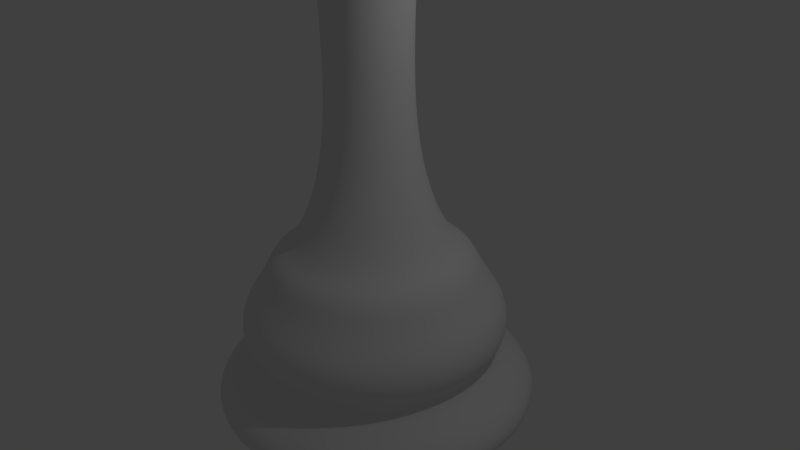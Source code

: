 # Source: bishop.blend  (saved by Blender 2.76.0; exported with 4.5.12 LTS)
import bpy
from mathutils import Matrix  # noqa: F401  (used for matrix-valued properties, if any)

bpy.ops.wm.read_factory_settings(use_empty=True)
scene = bpy.context.scene
scene.name = 'Scene'

# ---- collections
col_collection_1 = bpy.data.collections.new('Collection 1'); scene.collection.children.link(col_collection_1)

# ---- world
world_world = bpy.data.worlds.new('World'); scene.world = world_world
world_world.color = (0.05088, 0.05088, 0.05088)
world_world.use_sun_shadow = False
world_world.sun_shadow_jitter_overblur = 0.0
world_world.cycles.sampling_method = 'MANUAL'
world_world.cycles.sample_map_resolution = 256

# ---- cameras
cam_camera = bpy.data.cameras.new('Camera')
cam_camera.clip_end = 100.0
cam_camera.lens = 35.0
cam_camera.sensor_width = 32.0
cam_camera.sensor_height = 18.0
cam_camera.ortho_scale = 7.314
cam_camera.dof.focus_distance = 0.0
cam_camera.dof.aperture_fstop = 128.0

# ---- lights
light_lamp = bpy.data.lights.new('Lamp', 'POINT')
light_lamp.transmission_factor = 0.0
light_lamp.cutoff_distance = 30.0
light_lamp.energy = 100.0
light_lamp.shadow_buffer_clip_start = 1.001
light_lamp.shadow_soft_size = 0.1
light_lamp.shadow_maximum_resolution = 0.006
light_lamp.use_absolute_resolution = True
light_lamp.cycles.use_multiple_importance_sampling = False

# ---- meshes
me_sphere = bpy.data.meshes.new('Sphere')
me_sphere.from_pydata([(-0.6425, -0.2661, -0.02616), (-0.4918, -0.4918, -0.02616), (-0.2661, -0.6425, -0.02616), (-8.722e-07, -0.6955, -0.02616), (0.2661, -0.6425, -0.02616), (0.4918, -0.4918, -0.02616), (0.6425, -0.2661, -0.02616), (0.6955, -2.478e-07, -0.02616), (0.6425, 0.2661, -0.02616), (0.4918, 0.4918, -0.02616), (0.2661, 0.6425, -0.02616), (-4.208e-07, 0.6955, -0.02616), (-0.2661, 0.6425, -0.02616), (-0.4918, 0.4918, -0.02616), (-0.6425, 0.2661, -0.02616), (-0.6955, 2.7e-08, -0.02616), (-0.6276, 0.2599, -0.04115), (-0.4803, 0.4803, -0.04115), (-0.2599, 0.6276, -0.04115), (-4.247e-07, 0.6793, -0.04115), (0.2599, 0.6276, -0.04115), (0.4803, 0.4803, -0.04115), (0.6276, 0.2599, -0.04115), (0.6793, -2.41e-07, -0.04115), (0.6276, -0.2599, -0.04115), (0.4803, -0.4803, -0.04115), (0.2599, -0.6276, -0.04115), (-8.656e-07, -0.6793, -0.04115), (-0.2599, -0.6276, -0.04115), (-0.4803, -0.4803, -0.04115), (-0.6793, 2.74e-08, -0.04115), (-0.6276, -0.2599, -0.04115), (-0.6174, -0.2557, -0.05914), (-0.4726, -0.4725, -0.05914), (-0.2557, -0.6174, -0.05914), (-8.614e-07, -0.6683, -0.05914), (0.2557, -0.6174, -0.05914), (0.4725, -0.4725, -0.05914), (0.6174, -0.2557, -0.05914), (0.6683, -2.366e-07, -0.05914), (0.6174, 0.2557, -0.05914), (0.4725, 0.4725, -0.05914), (0.2557, 0.6174, -0.05914), (-4.277e-07, 0.6683, -0.05914), (-0.2557, 0.6174, -0.05914), (-0.4726, 0.4725, -0.05914), (-0.6174, 0.2557, -0.05914), (-0.6683, 2.747e-08, -0.05914), (-0.5322, 0.2205, -0.8427), (-0.4073, 0.4073, -0.8427), (-0.2205, 0.5322, -0.8427), (-3.684e-07, 0.5761, -0.8427), (0.2205, 0.5322, -0.8427), (0.4073, 0.4073, -0.8427), (0.5322, 0.2205, -0.8427), (0.5761, -2.004e-07, -0.8427), (0.5322, -0.2205, -0.8427), (0.4073, -0.4073, -0.8427), (0.2205, -0.5322, -0.8427), (-7.423e-07, -0.5761, -0.8427), (-0.2205, -0.5322, -0.8427), (-0.4073, -0.4073, -0.8427), (-0.5761, 2.726e-08, -0.8427), (-0.5322, -0.2205, -0.8427), (-0.5097, -0.2111, -1.596), (-0.3901, -0.3901, -1.596), (-0.2111, -0.5097, -1.596), (-7.086e-07, -0.5517, -1.596), (0.2111, -0.5097, -1.596), (0.3901, -0.3901, -1.596), (0.5097, -0.2111, -1.596), (0.5517, -1.911e-07, -1.596), (0.5097, 0.2111, -1.596), (0.3901, 0.3901, -1.596), (0.2111, 0.5097, -1.596), (-3.504e-07, 0.5517, -1.596), (-0.2111, 0.5097, -1.596), (-0.3901, 0.3901, -1.596), (-0.5097, 0.2111, -1.596), (-0.5517, 2.693e-08, -1.596), (-0.5517, 2.693e-08, -2.395), (-0.5097, 0.2111, -2.395), (-0.3901, 0.3901, -2.395), (-0.2111, 0.5097, -2.395), (-1.206e-07, 0.5517, -2.395), (0.2111, 0.5097, -2.395), (0.3901, 0.3901, -2.395), (0.5097, 0.2111, -2.395), (0.5517, -1.911e-07, -2.395), (0.5097, -0.2111, -2.395), (0.3901, -0.3901, -2.395), (0.2111, -0.5097, -2.395), (-4.788e-07, -0.5517, -2.395), (-0.2111, -0.5097, -2.395), (-0.3901, -0.3901, -2.395), (-0.5097, -0.2111, -2.395), (-0.6648, 2.883e-08, -3.287), (-0.6142, 0.2544, -3.287), (-0.4701, 0.4701, -3.287), (-0.2544, 0.6142, -3.287), (-1.233e-07, 0.6648, -3.287), (0.2544, 0.6142, -3.287), (0.4701, 0.4701, -3.287), (0.6142, 0.2544, -3.287), (0.6648, -2.339e-07, -3.287), (0.6142, -0.2544, -3.287), (0.4701, -0.4701, -3.287), (0.2544, -0.6142, -3.287), (-5.548e-07, -0.6648, -3.287), (-0.2544, -0.6142, -3.287), (-0.4701, -0.4701, -3.287), (-0.6142, -0.2544, -3.287), (-1.0, 1.893e-08, -4.136), (-0.9242, 0.3828, -4.136), (-0.7074, 0.7074, -4.136), (-0.3828, 0.9242, -4.136), (-1.953e-07, 1.0, -4.136), (0.3828, 0.9242, -4.136), (0.7074, 0.7074, -4.136), (0.9242, 0.3828, -4.136), (1.0, -3.764e-07, -4.136), (0.9242, -0.3828, -4.136), (0.7074, -0.7074, -4.136), (0.3828, -0.9242, -4.136), (-8.446e-07, -1.0, -4.136), (-0.3828, -0.9242, -4.136), (-0.7074, -0.7074, -4.136), (-0.9242, -0.3828, -4.136), (-1.336, 1.778e-08, -4.265), (-1.235, 0.5114, -4.265), (-0.9449, 0.9449, -4.265), (-0.5114, 1.235, -4.265), (-7.223e-08, 1.336, -4.265), (0.5114, 1.235, -4.265), (0.9449, 0.9449, -4.265), (1.235, 0.5114, -4.265), (1.336, -5.103e-07, -4.265), (1.235, -0.5114, -4.265), (0.9449, -0.9449, -4.265), (0.5114, -1.235, -4.265), (-9.396e-07, -1.336, -4.265), (-0.5114, -1.235, -4.265), (-0.9449, -0.9449, -4.265), (-1.235, -0.5114, -4.265), (-1.485, 1.437e-08, -4.652), (-1.372, 0.5683, -4.652), (-1.05, 1.05, -4.652), (-0.5683, 1.372, -4.652), (8.869e-08, 1.485, -4.652), (0.5683, 1.372, -4.652), (1.05, 1.05, -4.652), (1.372, 0.5683, -4.652), (1.485, -5.725e-07, -4.652), (1.372, -0.5683, -4.652), (1.05, -1.05, -4.652), (0.5683, -1.372, -4.652), (-8.752e-07, -1.485, -4.652), (-0.5683, -1.372, -4.652), (-1.05, -1.05, -4.652), (-1.372, -0.5683, -4.652), (-1.796, 2.482e-08, -5.038), (-1.659, 0.6873, -5.038), (-1.27, 1.27, -5.038), (-0.6873, 1.659, -5.038), (1.9e-07, 1.796, -5.038), (0.6873, 1.659, -5.038), (1.27, 1.27, -5.038), (1.659, 0.6873, -5.038), (1.796, -6.849e-07, -5.038), (1.659, -0.6873, -5.038), (1.27, -1.27, -5.038), (0.6873, -1.659, -5.038), (-9.757e-07, -1.796, -5.038), (-0.6873, -1.659, -5.038), (-1.27, -1.27, -5.038), (-1.659, -0.6873, -5.038), (-1.796, 2.482e-08, -5.415), (-1.659, 0.6873, -5.415), (-1.27, 1.27, -5.415), (-0.6873, 1.659, -5.415), (1.639e-07, 1.796, -5.415), (0.6873, 1.659, -5.415), (1.27, 1.27, -5.415), (1.659, 0.6873, -5.415), (1.796, -6.849e-07, -5.415), (1.659, -0.6873, -5.415), (1.27, -1.27, -5.415), (0.6873, -1.659, -5.415), (-1.002e-06, -1.796, -5.415), (-0.6873, -1.659, -5.415), (-1.27, -1.27, -5.415), (-1.659, -0.6873, -5.415), (-1.593, 2.13e-08, -5.586), (-1.472, 0.6096, -5.586), (-1.126, 1.126, -5.586), (-0.6096, 1.472, -5.586), (8.982e-08, 1.593, -5.586), (0.6096, 1.472, -5.586), (1.126, 1.126, -5.586), (1.472, 0.6096, -5.586), (1.593, -6.083e-07, -5.586), (1.472, -0.6096, -5.586), (1.126, -1.126, -5.586), (0.6096, -1.472, -5.586), (-9.442e-07, -1.593, -5.586), (-0.6096, -1.472, -5.586), (-1.126, -1.126, -5.586), (-1.472, -0.6096, -5.586), (-1.775, 2.544e-08, -5.791), (-1.64, 0.6794, -5.791), (-1.255, 1.255, -5.791), (-0.6794, 1.64, -5.791), (1.353e-07, 1.775, -5.791), (0.6794, 1.64, -5.791), (1.255, 1.255, -5.791), (1.64, 0.6794, -5.791), (1.775, -6.762e-07, -5.791), (1.64, -0.6794, -5.791), (1.255, -1.255, -5.791), (0.6794, -1.64, -5.791), (-1.017e-06, -1.775, -5.791), (-0.6794, -1.64, -5.791), (-1.255, -1.255, -5.791), (-1.64, -0.6794, -5.791), (-2.199, 3.775e-08, -6.102), (-2.032, 0.8417, -6.102), (-1.555, 1.555, -6.102), (-0.8417, 2.032, -6.102), (1.903e-07, 2.199, -6.102), (0.8417, 2.032, -6.102), (1.555, 1.555, -6.102), (2.032, 0.8417, -6.102), (2.199, -8.315e-07, -6.102), (2.032, -0.8417, -6.102), (1.555, -1.555, -6.102), (0.8417, -2.032, -6.102), (-1.237e-06, -2.199, -6.102), (-0.8417, -2.032, -6.102), (-1.555, -1.555, -6.102), (-2.032, -0.8417, -6.102), (-1.85, 8.548e-08, -6.403), (-1.71, 0.7081, -6.403), (-1.308, 1.308, -6.403), (-0.7081, 1.71, -6.403), (1.572e-07, 1.85, -6.403), (0.7081, 1.71, -6.403), (1.308, 1.308, -6.403), (1.71, 0.7081, -6.403), (1.85, -7.281e-07, -6.403), (1.71, -0.7081, -6.403), (1.308, -1.308, -6.403), (0.7081, -1.71, -6.403), (-1.021e-06, -1.85, -6.403), (-0.7081, -1.71, -6.403), (-1.308, -1.308, -6.403), (-1.71, -0.7081, -6.403), (-2.199, 3.775e-08, -6.403), (-2.032, 0.8417, -6.403), (-1.555, 1.555, -6.403), (-0.8417, 2.032, -6.403), (1.493e-07, 2.199, -6.403), (0.8417, 2.032, -6.403), (1.555, 1.555, -6.403), (2.032, 0.8417, -6.403), (2.199, -8.315e-07, -6.403), (2.032, -0.8417, -6.403), (1.555, -1.555, -6.403), (0.8417, -2.032, -6.403), (-1.278e-06, -2.199, -6.403), (-0.8417, -2.032, -6.403), (-1.555, -1.555, -6.403), (-2.032, -0.8417, -6.403), (-0.6675, -0.2765, -0.005162), (-0.7226, 2.667e-08, -0.005162), (-0.5109, -0.5109, -0.005162), (-0.2765, -0.6675, -0.005162), (-8.827e-07, -0.7225, -0.005162), (0.2765, -0.6675, -0.005162), (0.5109, -0.5109, -0.005162), (0.6675, -0.2765, -0.005162), (0.7225, -2.589e-07, -0.005162), (0.6675, 0.2765, -0.005162), (0.5109, 0.5109, -0.005162), (0.2765, 0.6675, -0.005162), (-4.137e-07, 0.7225, -0.005162), (-0.2765, 0.6675, -0.005162), (-0.5109, 0.5109, -0.005162), (-0.6675, 0.2765, -0.005162), (-0.7255, -0.3005, 0.01583), (-0.7853, 2.64e-08, 0.01583), (-0.5553, -0.5553, 0.01583), (-0.3005, -0.7255, 0.01583), (-9.073e-07, -0.7853, 0.01583), (0.3005, -0.7255, 0.01583), (0.5553, -0.5553, 0.01583), (0.7255, -0.3005, 0.01583), (0.7853, -2.84e-07, 0.01583), (0.7255, 0.3005, 0.01583), (0.5553, 0.5553, 0.01583), (0.3005, 0.7255, 0.01583), (-3.975e-07, 0.7853, 0.01583), (-0.3005, 0.7255, 0.01583), (-0.5553, 0.5553, 0.01583), (-0.7255, 0.3005, 0.01583), (-0.7782, -0.3223, 0.03382), (-0.8423, 2.534e-08, 0.03382), (-0.5956, -0.5956, 0.03382), (-0.3223, -0.7782, 0.03382), (-9.299e-07, -0.8423, 0.03382), (0.3223, -0.7782, 0.03382), (0.5956, -0.5956, 0.03382), (0.7782, -0.3223, 0.03382), (0.8423, -3.075e-07, 0.03382), (0.7782, 0.3223, 0.03382), (0.5956, 0.5956, 0.03382), (0.3223, 0.7782, 0.03382), (-3.832e-07, 0.8423, 0.03382), (-0.3223, 0.7782, 0.03382), (-0.5956, 0.5956, 0.03382), (-0.7782, 0.3223, 0.03382), (-0.8213, -0.3402, 0.04582), (-0.8889, 2.437e-08, 0.04582), (-0.6286, -0.6286, 0.04582), (-0.3402, -0.8213, 0.04582), (-9.484e-07, -0.8889, 0.04582), (0.3402, -0.8213, 0.04582), (0.6286, -0.6286, 0.04582), (0.8213, -0.3402, 0.04582), (0.8889, -3.269e-07, 0.04582), (0.8213, 0.3402, 0.04582), (0.6286, 0.6286, 0.04582), (0.3402, 0.8213, 0.04582), (-3.714e-07, 0.8889, 0.04582), (-0.3402, 0.8213, 0.04582), (-0.6286, 0.6286, 0.04582), (-0.8213, 0.3402, 0.04582), (-0.8804, -0.3647, 0.06082), (-0.953, 2.478e-08, 0.06082), (-0.6738, -0.6738, 0.06082), (-0.3647, -0.8804, 0.06082), (-9.74e-07, -0.953, 0.06082), (0.3647, -0.8804, 0.06082), (0.6738, -0.6738, 0.06082), (0.8804, -0.3647, 0.06082), (0.953, -3.518e-07, 0.06082), (0.8804, 0.3647, 0.06082), (0.6738, 0.6738, 0.06082), (0.3647, 0.8804, 0.06082), (-3.554e-07, 0.953, 0.06082), (-0.3647, 0.8804, 0.06082), (-0.6738, 0.6738, 0.06082), (-0.8804, 0.3647, 0.06082), (-0.8977, -0.3718, 0.07881), (-0.9717, 2.447e-08, 0.07881), (-0.6871, -0.6871, 0.07881), (-0.3718, -0.8977, 0.07881), (-9.816e-07, -0.9717, 0.07881), (0.3718, -0.8977, 0.07881), (0.6871, -0.6871, 0.07881), (0.8977, -0.3718, 0.07881), (0.9717, -3.595e-07, 0.07881), (0.8977, 0.3718, 0.07881), (0.6871, 0.6871, 0.07881), (0.3718, 0.8977, 0.07881), (-3.509e-07, 0.9717, 0.07881), (-0.3718, 0.8977, 0.07881), (-0.6871, 0.6871, 0.07881), (-0.8977, 0.3718, 0.07881), (-0.8977, -0.3718, 0.1028), (-0.9717, 2.447e-08, 0.1028), (-0.6871, -0.6871, 0.1028), (-0.3718, -0.8977, 0.1028), (-9.816e-07, -0.9717, 0.1028), (0.3718, -0.8977, 0.1028), (0.6871, -0.6871, 0.1028), (0.8977, -0.3718, 0.1028), (0.9717, -3.595e-07, 0.1028), (0.8977, 0.3718, 0.1028), (0.6871, 0.6871, 0.1028), (0.3718, 0.8977, 0.1028), (-3.509e-07, 0.9717, 0.1028), (-0.3718, 0.8977, 0.1028), (-0.6871, 0.6871, 0.1028), (-0.8977, 0.3718, 0.1028), (-0.8896, -0.3685, 0.1238), (-0.9629, 2.49e-08, 0.1238), (-0.6809, -0.6809, 0.1238), (-0.3685, -0.8896, 0.1238), (-9.78e-07, -0.9629, 0.1238), (0.3685, -0.8896, 0.1238), (0.6809, -0.6809, 0.1238), (0.8896, -0.3685, 0.1238), (0.9629, -3.556e-07, 0.1238), (0.8896, 0.3685, 0.1238), (0.6809, 0.6809, 0.1238), (0.3685, 0.8896, 0.1238), (-3.53e-07, 0.9629, 0.1238), (-0.3685, 0.8896, 0.1238), (-0.6809, 0.6809, 0.1238), (-0.8896, 0.3685, 0.1238), (-0.8734, -0.3618, 0.1478), (-0.9454, 2.523e-08, 0.1478), (-0.6685, -0.6685, 0.1478), (-0.3618, -0.8734, 0.1478), (-9.711e-07, -0.9454, 0.1478), (0.3618, -0.8734, 0.1478), (0.6685, -0.6685, 0.1478), (0.8734, -0.3618, 0.1478), (0.9454, -3.484e-07, 0.1478), (0.8734, 0.3618, 0.1478), (0.6685, 0.6685, 0.1478), (0.3618, 0.8734, 0.1478), (-3.574e-07, 0.9454, 0.1478), (-0.3618, 0.8734, 0.1478), (-0.6685, 0.6685, 0.1478), (-0.8734, 0.3618, 0.1478), (-0.8399, -0.3479, 0.1688), (-0.9091, 2.669e-08, 0.1688), (-0.6428, -0.6428, 0.1688), (-0.3479, -0.8399, 0.1688), (-9.552e-07, -0.9091, 0.1688), (0.3479, -0.8399, 0.1688), (0.6428, -0.6428, 0.1688), (0.8399, -0.3479, 0.1688), (0.9091, -3.326e-07, 0.1688), (0.8399, 0.3479, 0.1688), (0.6428, 0.6428, 0.1688), (0.3479, 0.8399, 0.1688), (-3.651e-07, 0.9091, 0.1688), (-0.3479, 0.8399, 0.1688), (-0.6428, 0.6428, 0.1688), (-0.8399, 0.3479, 0.1688), (-0.8101, -0.3355, 0.1838), (-0.8768, 2.706e-08, 0.1838), (-0.62, -0.62, 0.1838), (-0.3355, -0.8101, 0.1838), (-9.416e-07, -0.8768, 0.1838), (0.3355, -0.8101, 0.1838), (0.62, -0.62, 0.1838), (0.8101, -0.3355, 0.1838), (0.8768, -3.194e-07, 0.1838), (0.8101, 0.3355, 0.1838), (0.62, 0.62, 0.1838), (0.3355, 0.8101, 0.1838), (-3.725e-07, 0.8768, 0.1838), (-0.3355, 0.8101, 0.1838), (-0.62, 0.62, 0.1838), (-0.8101, 0.3355, 0.1838), (-0.7277, -0.3014, 0.2048), (-0.7877, 2.791e-08, 0.2048), (-0.557, -0.557, 0.2048), (-0.3014, -0.7277, 0.2048), (-9.06e-07, -0.7877, 0.2048), (0.3014, -0.7277, 0.2048), (0.557, -0.557, 0.2048), (0.7277, -0.3014, 0.2048), (0.7877, -2.834e-07, 0.2048), (0.7277, 0.3014, 0.2048), (0.557, 0.557, 0.2048), (0.3014, 0.7277, 0.2048), (-3.948e-07, 0.7877, 0.2048), (-0.3014, 0.7277, 0.2048), (-0.557, 0.557, 0.2048), (-0.7277, 0.3014, 0.2048), (-0.654, -0.2709, 0.2228), (-0.7079, 3.188e-08, 0.2228), (-0.5005, -0.5005, 0.2228), (-0.2709, -0.654, 0.2228), (-8.715e-07, -0.7079, 0.2228), (0.2709, -0.654, 0.2228), (0.5005, -0.5005, 0.2228), (0.654, -0.2709, 0.2228), (0.7079, -2.479e-07, 0.2228), (0.654, 0.2709, 0.2228), (0.5005, 0.5005, 0.2228), (0.2709, 0.654, 0.2228), (-4.121e-07, 0.7079, 0.2228), (-0.2709, 0.654, 0.2228), (-0.5005, 0.5005, 0.2228), (-0.654, 0.2709, 0.2228), (-0.5022, -0.208, 0.2498), (-0.5436, 3.356e-08, 0.2498), (-0.3844, -0.3844, 0.2498), (-0.208, -0.5022, 0.2498), (-8.009e-07, -0.5436, 0.2498), (0.208, -0.5022, 0.2498), (0.3844, -0.3844, 0.2498), (0.5022, -0.208, 0.2498), (0.5436, -1.813e-07, 0.2498), (0.5022, 0.208, 0.2498), (0.3844, 0.3844, 0.2498), (0.208, 0.5022, 0.2498), (-4.481e-07, 0.5436, 0.2498), (-0.208, 0.5022, 0.2498), (-0.3844, 0.3844, 0.2498), (-0.5022, 0.208, 0.2498), (-0.4712, -0.1952, 0.2767), (-0.51, 3.424e-08, 0.2767), (-0.3606, -0.3606, 0.2767), (-0.1952, -0.4712, 0.2767), (-7.866e-07, -0.51, 0.2767), (0.1952, -0.4712, 0.2767), (0.3606, -0.3606, 0.2767), (0.4712, -0.1952, 0.2767), (0.51, -1.673e-07, 0.2767), (0.4712, 0.1952, 0.2767), (0.3606, 0.3606, 0.2767), (0.1952, 0.4712, 0.2767), (-4.556e-07, 0.51, 0.2767), (-0.1952, 0.4712, 0.2767), (-0.3606, 0.3606, 0.2767), (-0.4712, 0.1952, 0.2767), (-0.4712, -0.1952, 0.3037), (-0.51, 3.424e-08, 0.3037), (-0.3606, -0.3606, 0.3037), (-0.1952, -0.4712, 0.3037), (-7.87e-07, -0.51, 0.3037), (0.1952, -0.4712, 0.3037), (0.3606, -0.3606, 0.3037), (0.4712, -0.1952, 0.3037), (0.51, -1.673e-07, 0.3037), (0.4712, 0.1952, 0.3037), (0.3606, 0.3606, 0.3037), (0.1952, 0.4712, 0.3037), (-4.56e-07, 0.51, 0.3037), (-0.1952, 0.4712, 0.3037), (-0.3606, 0.3606, 0.3037), (-0.4712, 0.1952, 0.3037), (-0.4813, -0.1994, 0.3187), (-0.521, 3.422e-08, 0.3187), (-0.3684, -0.3684, 0.3187), (-0.1994, -0.4813, 0.3187), (-7.917e-07, -0.521, 0.3187), (0.1994, -0.4813, 0.3187), (0.3684, -0.3684, 0.3187), (0.4813, -0.1994, 0.3187), (0.521, -1.717e-07, 0.3187), (0.4813, 0.1994, 0.3187), (0.3684, 0.3684, 0.3187), (0.1994, 0.4813, 0.3187), (-4.535e-07, 0.521, 0.3187), (-0.1994, 0.4813, 0.3187), (-0.3684, 0.3684, 0.3187), (-0.4813, 0.1994, 0.3187), (-0.5311, -0.22, 0.3397), (-0.5748, 3.554e-08, 0.3397), (-0.4065, -0.4065, 0.3397), (-0.22, -0.5311, 0.3397), (-8.167e-07, -0.5748, 0.3397), (0.22, -0.5311, 0.3397), (0.4065, -0.4065, 0.3397), (0.5311, -0.22, 0.3397), (0.5748, -1.916e-07, 0.3397), (0.5311, 0.22, 0.3397), (0.4065, 0.4065, 0.3397), (0.22, 0.5311, 0.3397), (-4.435e-07, 0.5748, 0.3397), (-0.22, 0.5311, 0.3397), (-0.4065, 0.4065, 0.3397), (-0.5311, 0.22, 0.3397), (-0.5884, -0.2437, 0.3577), (-0.6369, 3.456e-08, 0.3577), (-0.4504, -0.4504, 0.3577), (-0.2437, -0.5884, 0.3577), (-8.445e-07, -0.6369, 0.3577), (0.2437, -0.5884, 0.3577), (0.4504, -0.4504, 0.3577), (0.5884, -0.2437, 0.3577), (0.6369, -2.172e-07, 0.3577), (0.5884, 0.2437, 0.3577), (0.4504, 0.4504, 0.3577), (0.2437, 0.5884, 0.3577), (-4.311e-07, 0.6369, 0.3577), (-0.2437, 0.5884, 0.3577), (-0.4504, 0.4504, 0.3577), (-0.5884, 0.2437, 0.3577), (-0.6342, -0.2627, 0.3727), (-0.6864, 3.536e-08, 0.3727), (-0.4854, -0.4854, 0.3727), (-0.2627, -0.6342, 0.3727), (-8.669e-07, -0.6864, 0.3727), (0.2627, -0.6342, 0.3727), (0.4854, -0.4854, 0.3727), (0.6342, -0.2627, 0.3727), (0.6864, -2.359e-07, 0.3727), (0.6342, 0.2627, 0.3727), (0.4854, 0.4854, 0.3727), (0.2627, 0.6342, 0.3727), (-4.213e-07, 0.6864, 0.3727), (-0.2627, 0.6342, 0.3727), (-0.4854, 0.4854, 0.3727), (-0.6342, 0.2627, 0.3727), (-0.6818, -0.2824, 0.3907), (-0.738, 3.564e-08, 0.3907), (-0.5218, -0.5218, 0.3907), (-0.2824, -0.6818, 0.3907), (-8.916e-07, -0.738, 0.3907), (0.2824, -0.6818, 0.3907), (0.5218, -0.5218, 0.3907), (0.6818, -0.2824, 0.3907), (0.738, -2.56e-07, 0.3907), (0.6818, 0.2824, 0.3907), (0.5218, 0.5218, 0.3907), (0.2824, 0.6818, 0.3907), (-4.126e-07, 0.738, 0.3907), (-0.2824, 0.6818, 0.3907), (-0.5218, 0.5218, 0.3907), (-0.6818, 0.2824, 0.3907), (-0.6818, -0.2824, 0.3997), (-0.738, 3.564e-08, 0.3997), (-0.5218, -0.5218, 0.3997), (-0.2824, -0.6818, 0.3997), (-8.916e-07, -0.738, 0.3997), (0.2824, -0.6818, 0.3997), (0.5218, -0.5218, 0.3997), (0.6818, -0.2824, 0.3997), (0.738, -2.56e-07, 0.3997), (0.6818, 0.2824, 0.3997), (0.5218, 0.5218, 0.3997), (0.2824, 0.6818, 0.3997), (-4.126e-07, 0.738, 0.3997), (-0.2824, 0.6818, 0.3997), (-0.5218, 0.5218, 0.3997), (-0.6818, 0.2824, 0.3997), (-0.6749, -0.2795, 0.4147), (-0.7305, 3.556e-08, 0.4147), (-0.5165, -0.5165, 0.4147), (-0.2795, -0.6749, 0.4147), (-8.881e-07, -0.7305, 0.4147), (0.2795, -0.6749, 0.4147), (0.5165, -0.5165, 0.4147), (0.6749, -0.2795, 0.4147), (0.7305, -2.531e-07, 0.4147), (0.6749, 0.2795, 0.4147), (0.5165, 0.5165, 0.4147), (0.2795, 0.6749, 0.4147), (-4.14e-07, 0.7305, 0.4147), (-0.2795, 0.6749, 0.4147), (-0.5165, 0.5165, 0.4147), (-0.6749, 0.2795, 0.4147), (-0.6499, -0.2692, 0.4327), (-0.7034, 3.562e-08, 0.4327), (-0.4974, -0.4974, 0.4327), (-0.2692, -0.6499, 0.4327), (-8.751e-07, -0.7034, 0.4327), (0.2692, -0.6499, 0.4327), (0.4974, -0.4974, 0.4327), (0.6499, -0.2692, 0.4327), (0.7034, -2.424e-07, 0.4327), (0.6499, 0.2692, 0.4327), (0.4974, 0.4974, 0.4327), (0.2692, 0.6499, 0.4327), (-4.185e-07, 0.7034, 0.4327), (-0.2692, 0.6499, 0.4327), (-0.4974, 0.4974, 0.4327), (-0.6499, 0.2692, 0.4327), (-0.5944, -0.2462, 0.4507), (-0.6434, 3.544e-08, 0.4507), (-0.455, -0.455, 0.4507), (-0.2462, -0.5944, 0.4507), (-8.47e-07, -0.6434, 0.4507), (0.2462, -0.5944, 0.4507), (0.455, -0.455, 0.4507), (0.5944, -0.2462, 0.4507), (0.6434, -2.188e-07, 0.4507), (0.5944, 0.2462, 0.4507), (0.455, 0.455, 0.4507), (0.2462, 0.5944, 0.4507), (-4.294e-07, 0.6434, 0.4507), (-0.2462, 0.5944, 0.4507), (-0.455, 0.455, 0.4507), (-0.5944, 0.2462, 0.4507), (-0.4699, -0.1946, 0.4717), (-0.5086, 3.504e-08, 0.4717), (-0.3596, -0.3596, 0.4717), (-0.1946, -0.4699, 0.4717), (-7.862e-07, -0.5086, 0.4717), (0.1946, -0.4699, 0.4717), (0.3596, -0.3596, 0.4717), (0.4699, -0.1946, 0.4717), (0.5086, -1.66e-07, 0.4717), (0.4699, 0.1946, 0.4717), (0.3596, 0.3596, 0.4717), (0.1946, 0.4699, 0.4717), (-4.561e-07, 0.5086, 0.4717), (-0.1946, 0.4699, 0.4717), (-0.3596, 0.3596, 0.4717), (-0.4699, 0.1946, 0.4717), (-0.4521, -0.1873, 0.4867), (-0.4893, 3.438e-08, 0.4867), (-0.346, -0.346, 0.4867), (-0.1873, -0.4521, 0.4867), (-7.77e-07, -0.4893, 0.4867), (0.1873, -0.4521, 0.4867), (0.346, -0.346, 0.4867), (0.4521, -0.1873, 0.4867), (0.4893, -1.59e-07, 0.4867), (0.4521, 0.1873, 0.4867), (0.346, 0.346, 0.4867), (0.1873, 0.4521, 0.4867), (-4.594e-07, 0.4893, 0.4867), (-0.1873, 0.4521, 0.4867), (-0.346, 0.346, 0.4867), (-0.4521, 0.1873, 0.4867), (-0.445, -0.1843, 0.4971), (-0.4817, 3.423e-08, 0.4971), (-0.3406, -0.3406, 0.4971), (-0.1843, -0.445, 0.4971), (-7.739e-07, -0.4817, 0.4971), (0.1843, -0.445, 0.4971), (0.3406, -0.3406, 0.4971), (0.445, -0.1843, 0.4971), (0.4817, -1.561e-07, 0.4971), (0.445, 0.1843, 0.4971), (0.3406, 0.3406, 0.4971), (0.1843, 0.445, 0.4971), (-4.613e-07, 0.4817, 0.4971), (-0.1843, 0.445, 0.4971), (-0.3406, 0.3406, 0.4971), (-0.445, 0.1843, 0.4971), (-0.445, -0.1843, 0.511), (-0.4817, 3.423e-08, 0.511), (-0.3406, -0.3406, 0.511), (-0.1843, -0.445, 0.511), (-7.75e-07, -0.4817, 0.511), (0.1843, -0.445, 0.511), (0.3406, -0.3406, 0.511), (0.445, -0.1843, 0.511), (0.4817, -1.561e-07, 0.511), (0.445, 0.1843, 0.511), (0.3406, 0.3406, 0.511), (0.1843, 0.445, 0.511), (-4.623e-07, 0.4817, 0.511), (-0.1843, 0.445, 0.511), (-0.3406, 0.3406, 0.511), (-0.445, 0.1843, 0.511), (-0.445, -0.1843, 0.6116), (-0.4817, 3.423e-08, 0.6116), (-0.3406, -0.3406, 0.6116), (-0.1843, -0.445, 0.6116), (-7.75e-07, -0.4817, 0.6116), (0.1843, -0.445, 0.6116), (0.3406, -0.3406, 0.6116), (0.445, -0.1843, 0.6116), (0.4817, -1.561e-07, 0.6116), (0.445, 0.1843, 0.6116), (0.3406, 0.3406, 0.6116), (0.1843, 0.445, 0.6116), (-4.623e-07, 0.4817, 0.6116), (-0.1843, 0.445, 0.6116), (-0.3406, 0.3406, 0.6116), (-0.445, 0.1843, 0.6116), (-0.458, -0.1897, 0.6203), (-0.4957, 3.43e-08, 0.6203), (-0.3505, -0.3505, 0.6203), (-0.1897, -0.458, 0.6203), (-7.814e-07, -0.4957, 0.6203), (0.1897, -0.458, 0.6203), (0.3505, -0.3505, 0.6203), (0.458, -0.1897, 0.6203), (0.4957, -1.616e-07, 0.6203), (0.458, 0.1897, 0.6203), (0.3505, 0.3505, 0.6203), (0.1897, 0.458, 0.6203), (-4.596e-07, 0.4957, 0.6203), (-0.1897, 0.458, 0.6203), (-0.3505, 0.3505, 0.6203), (-0.458, 0.1897, 0.6203), (-0.4973, -0.206, 0.6307), (-0.5383, 3.429e-08, 0.6307), (-0.3806, -0.3806, 0.6307), (-0.206, -0.4973, 0.6307), (-7.996e-07, -0.5383, 0.6307), (0.206, -0.4973, 0.6307), (0.3806, -0.3806, 0.6307), (0.4973, -0.206, 0.6307), (0.5383, -1.784e-07, 0.6307), (0.4973, 0.206, 0.6307), (0.3806, 0.3806, 0.6307), (0.206, 0.4973, 0.6307), (-4.502e-07, 0.5383, 0.6307), (-0.206, 0.4973, 0.6307), (-0.3806, 0.3806, 0.6307), (-0.4973, 0.206, 0.6307), (-0.5359, -0.222, 0.6411), (-0.5801, 3.594e-08, 0.6411), (-0.4102, -0.4102, 0.6411), (-0.222, -0.5359, 0.6411), (-8.18e-07, -0.5801, 0.6411), (0.222, -0.5359, 0.6411), (0.4102, -0.4102, 0.6411), (0.5359, -0.222, 0.6411), (0.5801, -1.933e-07, 0.6411), (0.5359, 0.222, 0.6411), (0.4102, 0.4102, 0.6411), (0.222, 0.5359, 0.6411), (-4.415e-07, 0.5801, 0.6411), (-0.222, 0.5359, 0.6411), (-0.4102, 0.4102, 0.6411), (-0.5359, 0.222, 0.6411), (-0.5359, -0.222, 0.6481), (-0.5801, 3.594e-08, 0.6481), (-0.4102, -0.4102, 0.6481), (-0.222, -0.5359, 0.6481), (-8.182e-07, -0.5801, 0.6481), (0.222, -0.5359, 0.6481), (0.4102, -0.4102, 0.6481), (0.5359, -0.222, 0.6481), (0.5801, -1.933e-07, 0.6481), (0.5359, 0.222, 0.6481), (0.4102, 0.4102, 0.6481), (0.222, 0.5359, 0.6481), (-4.416e-07, 0.5801, 0.6481), (-0.222, 0.5359, 0.6481), (-0.4102, 0.4102, 0.6481), (-0.5359, 0.222, 0.6481), (-0.5294, -0.2193, 0.6585), (-0.5731, 3.583e-08, 0.6585), (-0.4052, -0.4052, 0.6585), (-0.2193, -0.5294, 0.6585), (-8.157e-07, -0.5731, 0.6585), (0.2193, -0.5294, 0.6585), (0.4052, -0.4052, 0.6585), (0.5294, -0.2193, 0.6585), (0.5731, -1.906e-07, 0.6585), (0.5294, 0.2193, 0.6585), (0.4052, 0.4052, 0.6585), (0.2193, 0.5294, 0.6585), (-4.437e-07, 0.5731, 0.6585), (-0.2193, 0.5294, 0.6585), (-0.4052, 0.4052, 0.6585), (-0.5294, 0.2193, 0.6585), (-0.4806, -0.1991, 0.6689), (-0.5202, 3.502e-08, 0.6689), (-0.3678, -0.3678, 0.6689), (-0.1991, -0.4806, 0.6689), (-7.922e-07, -0.5202, 0.6689), (0.1991, -0.4806, 0.6689), (0.3678, -0.3678, 0.6689), (0.4806, -0.1991, 0.6689), (0.5202, -1.706e-07, 0.6689), (0.4806, 0.1991, 0.6689), (0.3678, 0.3678, 0.6689), (0.1991, 0.4806, 0.6689), (-4.545e-07, 0.5202, 0.6689), (-0.1991, 0.4806, 0.6689), (-0.3678, 0.3678, 0.6689), (-0.4806, 0.1991, 0.6689), (-0.4428, -0.1834, 0.6776), (-0.4792, 3.453e-08, 0.6776), (-0.3389, -0.3389, 0.6776), (-0.1834, -0.4428, 0.6776), (-7.743e-07, -0.4792, 0.6776), (0.1834, -0.4428, 0.6776), (0.3389, -0.3389, 0.6776), (0.4428, -0.1834, 0.6776), (0.4792, -1.549e-07, 0.6776), (0.4428, 0.1834, 0.6776), (0.3389, 0.3389, 0.6776), (0.1834, 0.4428, 0.6776), (-4.633e-07, 0.4792, 0.6776), (-0.1834, 0.4428, 0.6776), (-0.3389, 0.3389, 0.6776), (-0.4428, 0.1834, 0.6776), (-0.386, -0.1599, 0.6877), (-0.4178, 3.428e-08, 0.6877), (-0.2954, -0.2954, 0.6877), (-0.1599, -0.386, 0.6877), (-7.448e-07, -0.4178, 0.6877), (0.1599, -0.386, 0.6877), (0.2954, -0.2954, 0.6877), (0.386, -0.1599, 0.6877), (0.4178, -1.308e-07, 0.6877), (0.386, 0.1599, 0.6877), (0.2954, 0.2954, 0.6877), (0.1599, 0.386, 0.6877), (-4.737e-07, 0.4178, 0.6877), (-0.1599, 0.386, 0.6877), (-0.2954, 0.2954, 0.6877), (-0.386, 0.1599, 0.6877), (-0.3202, -0.1326, 0.7051), (-0.3466, 3.606e-08, 0.7051), (-0.2451, -0.2451, 0.7051), (-0.1326, -0.3202, 0.7051), (-7.141e-07, -0.3466, 0.7051), (0.1326, -0.3202, 0.7051), (0.2451, -0.2451, 0.7051), (0.3202, -0.1326, 0.7051), (0.3466, -1.009e-07, 0.7051), (0.3202, 0.1326, 0.7051), (0.2451, 0.2451, 0.7051), (0.1326, 0.3202, 0.7051), (-4.891e-07, 0.3466, 0.7051), (-0.1326, 0.3202, 0.7051), (-0.2451, 0.2451, 0.7051), (-0.3202, 0.1326, 0.7051), (-0.3085, -0.1278, 0.7166), (-0.3339, 3.641e-08, 0.7166), (-0.2361, -0.2361, 0.7166), (-0.1278, -0.3085, 0.7166), (-7.086e-07, -0.3339, 0.7166), (0.1278, -0.3085, 0.7166), (0.2361, -0.2361, 0.7166), (0.3085, -0.1278, 0.7166), (0.3339, -9.556e-08, 0.7166), (0.3085, 0.1278, 0.7166), (0.2361, 0.2361, 0.7166), (0.1278, 0.3085, 0.7166), (-4.919e-07, 0.3339, 0.7166), (-0.1278, 0.3085, 0.7166), (-0.2361, 0.2361, 0.7166), (-0.3085, 0.1278, 0.7166), (-0.3085, -0.1278, 0.7297), (-0.3339, 3.641e-08, 0.7297), (-0.2361, -0.2361, 0.7297), (-0.1278, -0.3085, 0.7297), (-7.083e-07, -0.3339, 0.7297), (0.1278, -0.3085, 0.7297), (0.2361, -0.2361, 0.7297), (0.3085, -0.1278, 0.7297), (0.3339, -9.556e-08, 0.7297), (0.3085, 0.1278, 0.7297), (0.2361, 0.2361, 0.7297), (0.1278, 0.3085, 0.7297), (-4.916e-07, 0.3339, 0.7297), (-0.1278, 0.3085, 0.7297), (-0.2361, 0.2361, 0.7297), (-0.3085, 0.1278, 0.7297), (-0.313, -0.1296, 0.7412), (-0.3388, 3.614e-08, 0.7412), (-0.2396, -0.2396, 0.7412), (-0.1297, -0.313, 0.7412), (-7.097e-07, -0.3388, 0.7412), (0.1296, -0.313, 0.7412), (0.2396, -0.2396, 0.7412), (0.313, -0.1296, 0.7412), (0.3388, -9.775e-08, 0.7412), (0.313, 0.1296, 0.7412), (0.2396, 0.2396, 0.7412), (0.1296, 0.313, 0.7412), (-4.898e-07, 0.3388, 0.7412), (-0.1297, 0.313, 0.7412), (-0.2396, 0.2396, 0.7412), (-0.313, 0.1296, 0.7412), (-0.3251, -0.1347, 0.7485), (-0.3519, 3.635e-08, 0.7485), (-0.2488, -0.2488, 0.7485), (-0.1347, -0.3251, 0.7485), (-7.152e-07, -0.3519, 0.7485), (0.1347, -0.3251, 0.7485), (0.2488, -0.2488, 0.7485), (0.3251, -0.1347, 0.7485), (0.3519, -1.027e-07, 0.7485), (0.3251, 0.1347, 0.7485), (0.2488, 0.2488, 0.7485), (0.1347, 0.3251, 0.7485), (-4.868e-07, 0.3519, 0.7485), (-0.1347, 0.3251, 0.7485), (-0.2488, 0.2488, 0.7485), (-0.3251, 0.1347, 0.7485), (-0.3552, -0.1471, 0.7644), (-0.3845, 3.618e-08, 0.7644), (-0.2719, -0.2719, 0.7644), (-0.1471, -0.3552, 0.7644), (-7.299e-07, -0.3845, 0.7644), (0.1471, -0.3552, 0.7644), (0.2719, -0.2719, 0.7644), (0.3552, -0.1471, 0.7644), (0.3845, -1.158e-07, 0.7644), (0.3552, 0.1471, 0.7644), (0.2719, 0.2719, 0.7644), (0.1471, 0.3552, 0.7644), (-4.803e-07, 0.3845, 0.7644), (-0.1471, 0.3552, 0.7644), (-0.2719, 0.2719, 0.7644), (-0.3552, 0.1471, 0.7644), (-0.3791, -0.157, 0.7803), (-0.4103, 3.642e-08, 0.7803), (-0.2901, -0.2901, 0.7803), (-0.157, -0.3791, 0.7803), (-7.412e-07, -0.4103, 0.7803), (0.157, -0.3791, 0.7803), (0.2901, -0.2901, 0.7803), (0.3791, -0.157, 0.7803), (0.4103, -1.257e-07, 0.7803), (0.3791, 0.157, 0.7803), (0.2901, 0.2901, 0.7803), (0.157, 0.3791, 0.7803), (-4.749e-07, 0.4103, 0.7803), (-0.157, 0.3791, 0.7803), (-0.2901, 0.2901, 0.7803), (-0.3791, 0.157, 0.7803), (-0.4128, -0.171, 0.8005), (-0.4469, 3.593e-08, 0.8005), (-0.316, -0.316, 0.8005), (-0.171, -0.4128, 0.8005), (-7.564e-07, -0.4469, 0.8005), (0.171, -0.4128, 0.8005), (0.316, -0.316, 0.8005), (0.4128, -0.171, 0.8005), (0.4469, -1.407e-07, 0.8005), (0.4128, 0.171, 0.8005), (0.316, 0.316, 0.8005), (0.171, 0.4128, 0.8005), (-4.664e-07, 0.4469, 0.8005), (-0.171, 0.4128, 0.8005), (-0.316, 0.316, 0.8005), (-0.4128, 0.171, 0.8005), (-0.4616, -0.1912, 0.8367), (-0.4996, 3.676e-08, 0.8367), (-0.3533, -0.3533, 0.8367), (-0.1912, -0.4616, 0.8367), (-7.792e-07, -0.4996, 0.8367), (0.1912, -0.4616, 0.8367), (0.3533, -0.3533, 0.8367), (0.4616, -0.1912, 0.8367), (0.4996, -1.607e-07, 0.8367), (0.4616, 0.1912, 0.8367), (0.3533, 0.3533, 0.8367), (0.1912, 0.4616, 0.8367), (-4.549e-07, 0.4996, 0.8367), (-0.1912, 0.4616, 0.8367), (-0.3533, 0.3533, 0.8367), (-0.4616, 0.1912, 0.8367), (-0.5266, -0.2181, 0.8916), (-0.57, 3.643e-08, 0.8916), (-0.403, -0.403, 0.8916), (-0.2181, -0.5266, 0.8916), (-8.053e-07, -0.57, 0.8916), (0.2181, -0.5266, 0.8916), (0.403, -0.403, 0.8916), (0.5266, -0.2181, 0.8916), (0.57, -1.888e-07, 0.8916), (0.5266, 0.2181, 0.8916), (0.403, 0.403, 0.8916), (0.2181, 0.5266, 0.8916), (-4.353e-07, 0.57, 0.8916), (-0.2181, 0.5266, 0.8916), (-0.403, 0.403, 0.8916), (-0.5266, 0.2181, 0.8916), (-0.6024, -0.2495, 0.9567), (-0.6521, 3.497e-08, 0.9567), (-0.4611, -0.4611, 0.9567), (-0.2495, -0.6024, 0.9567), (-8.276e-07, -0.6521, 0.9567), (0.2495, -0.6024, 0.9567), (0.4611, -0.4611, 0.9567), (0.6024, -0.2495, 0.9567), (0.6521, -2.227e-07, 0.9567), (0.6024, 0.2495, 0.9567), (0.4611, 0.4611, 0.9567), (0.2495, 0.6024, 0.9567), (-4.043e-07, 0.6521, 0.9567), (-0.2495, 0.6024, 0.9567), (-0.4611, 0.4611, 0.9567), (-0.6024, 0.2495, 0.9567), (-0.7042, -0.2917, 1.052), (-0.7622, 3.05e-08, 1.052), (-0.539, -0.539, 1.052), (-0.2917, -0.7042, 1.052), (-8.724e-07, -0.7622, 1.052), (0.2917, -0.7042, 1.052), (0.539, -0.539, 1.052), (0.7042, -0.2917, 1.052), (0.7622, -2.707e-07, 1.052), (0.7042, 0.2917, 1.052), (0.539, 0.539, 1.052), (0.2917, 0.7042, 1.052), (-3.776e-07, 0.7622, 1.052), (-0.2917, 0.7042, 1.052), (-0.539, 0.539, 1.052), (-0.7042, 0.2917, 1.052), (-0.7379, -0.3056, 1.102), (-0.7986, 2.919e-08, 1.102), (-0.5647, -0.5647, 1.102), (-0.3056, -0.7379, 1.102), (-8.875e-07, -0.7986, 1.102), (0.3056, -0.7379, 1.102), (0.5647, -0.5647, 1.102), (0.7379, -0.3056, 1.102), (0.7986, -2.864e-07, 1.102), (0.7379, 0.3056, 1.102), (0.5647, 0.5647, 1.102), (0.3056, 0.7379, 1.102), (-3.691e-07, 0.7986, 1.102), (-0.3056, 0.7379, 1.102), (-0.5647, 0.5647, 1.102), (-0.7379, 0.3056, 1.102), (-0.7603, -0.3149, 1.133), (-0.823, 2.895e-08, 1.133), (-0.5819, -0.5819, 1.133), (-0.3149, -0.7603, 1.133), (-8.978e-07, -0.823, 1.133), (0.3149, -0.7603, 1.133), (0.5819, -0.5819, 1.133), (0.7603, -0.3149, 1.133), (0.823, -2.963e-07, 1.133), (0.7603, 0.3149, 1.133), (0.5819, 0.5819, 1.133), (0.3149, 0.7603, 1.133), (-3.637e-07, 0.823, 1.133), (-0.3149, 0.7603, 1.133), (-0.5819, 0.5819, 1.133), (-0.7603, 0.3149, 1.133), (-0.7716, -0.3196, 1.167), (-0.8351, 2.902e-08, 1.167), (-0.5905, -0.5905, 1.167), (-0.3196, -0.7716, 1.167), (-9.026e-07, -0.8351, 1.167), (0.3196, -0.7716, 1.167), (0.5905, -0.5905, 1.167), (0.7716, -0.3196, 1.167), (0.8351, -3.01e-07, 1.167), (0.7716, 0.3196, 1.167), (0.5905, 0.5905, 1.167), (0.3196, 0.7716, 1.167), (-3.606e-07, 0.8351, 1.167), (-0.3196, 0.7716, 1.167), (-0.5905, 0.5905, 1.167), (-0.7716, 0.3196, 1.167), (-0.7814, -0.3237, 1.206), (-0.8458, 2.88e-08, 1.206), (-0.5981, -0.5981, 1.206), (-0.3237, -0.7814, 1.206), (-9.067e-07, -0.8458, 1.206), (0.3237, -0.7814, 1.206), (0.5981, -0.5981, 1.206), (0.7814, -0.3237, 1.206), (0.8458, -3.055e-07, 1.206), (0.7814, 0.3237, 1.206), (0.5981, 0.5981, 1.206), (0.3237, 0.7814, 1.206), (-3.577e-07, 0.8458, 1.206), (-0.3237, 0.7814, 1.206), (-0.5981, 0.5981, 1.206), (-0.7814, 0.3237, 1.206), (-0.7814, -0.3237, 1.233), (-0.8458, 2.88e-08, 1.233), (-0.5981, -0.5981, 1.233), (-0.3237, -0.7814, 1.233), (-9.074e-07, -0.8458, 1.233), (0.3237, -0.7814, 1.233), (0.5981, -0.5981, 1.233), (0.7814, -0.3237, 1.233), (0.8458, -3.055e-07, 1.233), (0.7814, 0.3237, 1.233), (0.5981, 0.5981, 1.233), (0.3237, 0.7814, 1.233), (-3.584e-07, 0.8458, 1.233), (-0.3237, 0.7814, 1.233), (-0.5981, 0.5981, 1.233), (-0.7814, 0.3237, 1.233), (-0.778, -0.3223, 1.306), (-0.8421, 2.882e-08, 1.306), (-0.5955, -0.5955, 1.306), (-0.3223, -0.778, 1.306), (-8.971e-07, -0.8421, 1.306), (0.3223, -0.778, 1.306), (0.5955, -0.5955, 1.306), (0.778, -0.3223, 1.306), (0.8421, -3.04e-07, 1.306), (0.778, 0.3223, 1.306), (0.5955, 0.5955, 1.306), (0.3223, 0.778, 1.306), (-3.505e-07, 0.8421, 1.306), (-0.3223, 0.778, 1.306), (-0.5955, 0.5955, 1.306), (-0.778, 0.3223, 1.306), (-0.7695, -0.3187, 1.387), (-0.8329, 2.883e-08, 1.387), (-0.5889, -0.5889, 1.387), (-0.3187, -0.7695, 1.387), (-8.969e-07, -0.8329, 1.387), (0.3187, -0.7695, 1.387), (0.5889, -0.5889, 1.387), (0.7695, -0.3187, 1.387), (0.8329, -3.003e-07, 1.387), (0.7695, 0.3187, 1.387), (0.5889, 0.5889, 1.387), (0.3187, 0.7695, 1.387), (-3.563e-07, 0.8329, 1.387), (-0.3187, 0.7695, 1.387), (-0.5889, 0.5889, 1.387), (-0.7695, 0.3187, 1.387), (-0.7496, -0.3105, 1.479), (-0.8114, 2.784e-08, 1.479), (-0.5737, -0.5737, 1.479), (-0.3105, -0.7496, 1.479), (-8.799e-07, -0.8114, 1.479), (0.3105, -0.7496, 1.479), (0.5737, -0.5737, 1.479), (0.7496, -0.3105, 1.479), (0.8114, -2.928e-07, 1.479), (0.7496, 0.3105, 1.479), (0.5737, 0.5737, 1.479), (0.3105, 0.7496, 1.479), (-3.532e-07, 0.8114, 1.479), (-0.3105, 0.7496, 1.479), (-0.5737, 0.5737, 1.479), (-0.7496, 0.3105, 1.479), (-0.7219, -0.299, 1.594), (-0.7814, 2.75e-08, 1.594), (-0.5525, -0.5525, 1.594), (-0.299, -0.7219, 1.594), (-8.653e-07, -0.7814, 1.594), (0.299, -0.7219, 1.594), (0.5525, -0.5525, 1.594), (0.7219, -0.299, 1.594), (0.7814, -2.813e-07, 1.594), (0.7219, 0.299, 1.594), (0.5525, 0.5525, 1.594), (0.299, 0.7219, 1.594), (-3.581e-07, 0.7814, 1.594), (-0.299, 0.7219, 1.594), (-0.5525, 0.5525, 1.594), (-0.7219, 0.299, 1.594), (-0.6884, -0.2851, 1.709), (-0.7451, 2.821e-08, 1.709), (-0.5269, -0.5269, 1.709), (-0.2851, -0.6884, 1.709), (-8.586e-07, -0.7451, 1.709), (0.2851, -0.6884, 1.709), (0.5269, -0.5269, 1.709), (0.6884, -0.2851, 1.709), (0.7451, -2.662e-07, 1.709), (0.6884, 0.2851, 1.709), (0.5269, 0.5269, 1.709), (0.2851, 0.6884, 1.709), (-3.749e-07, 0.7451, 1.709), (-0.2851, 0.6884, 1.709), (-0.5269, 0.5269, 1.709), (-0.6884, 0.2851, 1.709), (-0.6399, -0.2651, 1.839), (-0.6926, 2.951e-08, 1.839), (-0.4898, -0.4898, 1.839), (-0.2651, -0.6399, 1.839), (-8.396e-07, -0.6926, 1.839), (0.2651, -0.6399, 1.839), (0.4898, -0.4898, 1.839), (0.6399, -0.2651, 1.839), (0.6926, -2.442e-07, 1.839), (0.6399, 0.2651, 1.839), (0.4898, 0.4898, 1.839), (0.2651, 0.6399, 1.839), (-3.9e-07, 0.6926, 1.839), (-0.2651, 0.6399, 1.839), (-0.4898, 0.4898, 1.839), (-0.6399, 0.2651, 1.839), (-0.5855, -0.2425, 1.965), (-0.6337, 2.937e-08, 1.965), (-0.4481, -0.4481, 1.965), (-0.2425, -0.5855, 1.965), (-8.087e-07, -0.6337, 1.965), (0.2425, -0.5855, 1.965), (0.4481, -0.4481, 1.965), (0.5855, -0.2425, 1.965), (0.6337, -2.211e-07, 1.965), (0.5855, 0.2425, 1.965), (0.4481, 0.4481, 1.965), (0.2425, 0.5855, 1.965), (-3.973e-07, 0.6337, 1.965), (-0.2425, 0.5855, 1.965), (-0.4481, 0.4481, 1.965), (-0.5855, 0.2425, 1.965), (-0.5253, -0.2176, 2.105), (-0.5685, 2.903e-08, 2.105), (-0.402, -0.402, 2.105), (-0.2176, -0.5253, 2.105), (-7.841e-07, -0.5685, 2.105), (0.2176, -0.5253, 2.105), (0.402, -0.402, 2.105), (0.5253, -0.2176, 2.105), (0.5685, -1.956e-07, 2.105), (0.5253, 0.2176, 2.105), (0.402, 0.402, 2.105), (0.2176, 0.5253, 2.105), (-4.151e-07, 0.5685, 2.105), (-0.2176, 0.5253, 2.105), (-0.402, 0.402, 2.105), (-0.5253, 0.2176, 2.105), (-0.441, -0.1827, 2.253), (-0.4773, 2.871e-08, 2.253), (-0.3375, -0.3375, 2.253), (-0.1827, -0.441, 2.253), (-7.707e-07, -0.4773, 2.253), (0.1826, -0.441, 2.253), (0.3375, -0.3375, 2.253), (0.441, -0.1827, 2.253), (0.4773, -1.599e-07, 2.253), (0.441, 0.1827, 2.253), (0.3375, 0.3375, 2.253), (0.1827, 0.441, 2.253), (-4.609e-07, 0.4773, 2.253), (-0.1827, 0.441, 2.253), (-0.3375, 0.3375, 2.253), (-0.441, 0.1827, 2.253), (-0.3408, -0.1411, 2.408), (-0.3688, 3.107e-08, 2.408), (-0.2608, -0.2608, 2.408), (-0.1411, -0.3408, 2.408), (-7.178e-07, -0.3688, 2.408), (0.1411, -0.3408, 2.408), (0.2608, -0.2608, 2.408), (0.3408, -0.1411, 2.408), (0.3688, -1.147e-07, 2.408), (0.3408, 0.1411, 2.408), (0.2608, 0.2608, 2.408), (0.1411, 0.3408, 2.408), (-4.784e-07, 0.3688, 2.408), (-0.1411, 0.3408, 2.408), (-0.2608, 0.2608, 2.408), (-0.3408, 0.1411, 2.408), (-0.2207, -0.09141, 2.577), (-0.2389, 3.391e-08, 2.577), (-0.1689, -0.1689, 2.577), (-0.09141, -0.2207, 2.577), (-7.213e-07, -0.2389, 2.577), (0.09141, -0.2207, 2.577), (0.1689, -0.1689, 2.577), (0.2207, -0.09141, 2.577), (0.2389, -6.05e-08, 2.577), (0.2207, 0.09141, 2.577), (0.1689, 0.1689, 2.577), (0.09141, 0.2207, 2.577), (-5.663e-07, 0.2389, 2.577), (-0.09141, 0.2207, 2.577), (-0.1689, 0.1689, 2.577), (-0.2207, 0.09141, 2.577), (-0.1268, -0.05252, 2.704), (-0.1372, 3.85e-08, 2.704), (-0.09705, -0.09705, 2.704), (-0.05252, -0.1268, 2.704), (-7.346e-07, -0.1372, 2.704), (0.05252, -0.1268, 2.704), (0.09705, -0.09705, 2.704), (0.1268, -0.05252, 2.704), (0.1372, -1.574e-08, 2.704), (0.1268, 0.05252, 2.704), (0.09705, 0.09705, 2.704), (0.05252, 0.1268, 2.704), (-6.455e-07, 0.1372, 2.704), (-0.05252, 0.1268, 2.704), (-0.09705, 0.09705, 2.704), (-0.1268, 0.05252, 2.704), (-0.1165, -0.04826, 2.718), (-0.1261, 3.889e-08, 2.718), (-0.08918, -0.08918, 2.718), (-0.04826, -0.1165, 2.718), (-7.259e-07, -0.1261, 2.718), (0.04826, -0.1165, 2.718), (0.08918, -0.08918, 2.718), (0.1165, -0.04826, 2.718), (0.1261, -1.095e-08, 2.718), (0.1165, 0.04826, 2.718), (0.08918, 0.08918, 2.718), (0.04826, 0.1165, 2.718), (-6.441e-07, 0.1261, 2.718), (-0.04826, 0.1165, 2.718), (-0.08918, 0.08918, 2.718), (-0.1165, 0.04826, 2.718), (-0.1165, -0.04826, 2.732), (-0.1261, 3.889e-08, 2.732), (-0.08918, -0.08918, 2.732), (-0.04826, -0.1165, 2.732), (-7.302e-07, -0.1261, 2.732), (0.04826, -0.1165, 2.732), (0.08918, -0.08918, 2.732), (0.1165, -0.04826, 2.732), (0.1261, -1.095e-08, 2.732), (0.1165, 0.04826, 2.732), (0.08918, 0.08918, 2.732), (0.04826, 0.1165, 2.732), (-6.483e-07, 0.1261, 2.732), (-0.04826, 0.1165, 2.732), (-0.08918, 0.08918, 2.732), (-0.1165, 0.04826, 2.732), (-0.1189, -0.04924, 2.751), (-0.1287, 3.879e-08, 2.751), (-0.09099, -0.09099, 2.751), (-0.04925, -0.1189, 2.751), (-7.339e-07, -0.1287, 2.751), (0.04924, -0.1189, 2.751), (0.09099, -0.09099, 2.751), (0.1189, -0.04924, 2.751), (0.1287, -1.207e-08, 2.751), (0.1189, 0.04924, 2.751), (0.09099, 0.09099, 2.751), (0.04924, 0.1189, 2.751), (-6.504e-07, 0.1287, 2.751), (-0.04925, 0.1189, 2.751), (-0.09099, 0.09099, 2.751), (-0.1189, 0.04924, 2.751), (-0.1327, -0.05496, 2.775), (-0.1436, 3.772e-08, 2.775), (-0.1016, -0.1016, 2.775), (-0.05496, -0.1327, 2.775), (-7.491e-07, -0.1436, 2.775), (0.05496, -0.1327, 2.775), (0.1016, -0.1016, 2.775), (0.1327, -0.05496, 2.775), (0.1436, -1.904e-08, 2.775), (0.1327, 0.05496, 2.775), (0.1016, 0.1016, 2.775), (0.05496, 0.1327, 2.775), (-6.559e-07, 0.1436, 2.775), (-0.05496, 0.1327, 2.775), (-0.1016, 0.1016, 2.775), (-0.1327, 0.05496, 2.775), (-0.1659, -0.06871, 2.803), (-0.1796, 3.574e-08, 2.803), (-0.127, -0.127, 2.803), (-0.06871, -0.1659, 2.803), (-7.409e-07, -0.1796, 2.803), (0.06871, -0.1659, 2.803), (0.127, -0.127, 2.803), (0.1659, -0.06871, 2.803), (0.1796, -3.522e-08, 2.803), (0.1659, 0.06871, 2.803), (0.127, 0.127, 2.803), (0.06871, 0.1659, 2.803), (-6.243e-07, 0.1796, 2.803), (-0.06871, 0.1659, 2.803), (-0.127, 0.127, 2.803), (-0.1659, 0.06871, 2.803), (-0.2055, -0.08514, 2.826), (-0.2225, 3.415e-08, 2.826), (-0.1573, -0.1573, 2.826), (-0.08514, -0.2055, 2.826), (-7.442e-07, -0.2225, 2.826), (0.08514, -0.2055, 2.826), (0.1573, -0.1573, 2.826), (0.2055, -0.08514, 2.826), (0.2225, -5.377e-08, 2.826), (0.2055, 0.08514, 2.826), (0.1573, 0.1573, 2.826), (0.08514, 0.2055, 2.826), (-5.997e-07, 0.2225, 2.826), (-0.08514, 0.2055, 2.826), (-0.1573, 0.1573, 2.826), (-0.2055, 0.08514, 2.826), (-0.2411, -0.09985, 2.857), (-0.2609, 3.185e-08, 2.857), (-0.1845, -0.1845, 2.857), (-0.09985, -0.2411, 2.857), (-7.442e-07, -0.2609, 2.857), (0.09985, -0.2411, 2.857), (0.1845, -0.1845, 2.857), (0.2411, -0.09985, 2.857), (0.2609, -7.126e-08, 2.857), (0.2411, 0.09985, 2.857), (0.1845, 0.1845, 2.857), (0.09985, 0.2411, 2.857), (-5.749e-07, 0.2609, 2.857), (-0.09985, 0.2411, 2.857), (-0.1845, 0.1845, 2.857), (-0.2411, 0.09985, 2.857), (-0.2411, -0.09985, 2.857), (-0.2609, 3.185e-08, 2.857), (-0.1845, -0.1845, 2.857), (-0.09985, -0.2411, 2.857), (-7.442e-07, -0.2609, 2.857), (0.09985, -0.2411, 2.857), (0.1845, -0.1845, 2.857), (0.2411, -0.09985, 2.857), (0.2609, -7.126e-08, 2.857), (0.2411, 0.09985, 2.857), (0.1845, 0.1845, 2.857), (0.09985, 0.2411, 2.857), (-5.749e-07, 0.2609, 2.857), (-0.09985, 0.2411, 2.857), (-0.1845, 0.1845, 2.857), (-0.2411, 0.09985, 2.857), (-0.2476, -0.1026, 2.886), (-0.268, 3.166e-08, 2.886), (-0.1895, -0.1895, 2.886), (-0.1026, -0.2476, 2.886), (-7.423e-07, -0.268, 2.886), (0.1026, -0.2476, 2.886), (0.1895, -0.1895, 2.886), (0.2476, -0.1026, 2.886), (0.268, -7.427e-08, 2.886), (0.2476, 0.1026, 2.886), (0.1895, 0.1895, 2.886), (0.1026, 0.2476, 2.886), (-5.684e-07, 0.268, 2.886), (-0.1026, 0.2476, 2.886), (-0.1895, 0.1895, 2.886), (-0.2476, 0.1026, 2.886), (-0.2476, -0.1026, 2.909), (-0.268, 3.166e-08, 2.909), (-0.1895, -0.1895, 2.909), (-0.1026, -0.2476, 2.909), (-7.423e-07, -0.268, 2.909), (0.1026, -0.2476, 2.909), (0.1895, -0.1895, 2.909), (0.2476, -0.1026, 2.909), (0.268, -7.427e-08, 2.909), (0.2476, 0.1026, 2.909), (0.1895, 0.1895, 2.909), (0.1026, 0.2476, 2.909), (-5.684e-07, 0.268, 2.909), (-0.1026, 0.2476, 2.909), (-0.1895, 0.1895, 2.909), (-0.2476, 0.1026, 2.909), (-0.2446, -0.1013, 2.936), (-0.2647, 3.175e-08, 2.936), (-0.1872, -0.1872, 2.936), (-0.1013, -0.2446, 2.936), (-7.45e-07, -0.2647, 2.936), (0.1013, -0.2446, 2.936), (0.1872, -0.1872, 2.936), (0.2446, -0.1013, 2.936), (0.2647, -7.286e-08, 2.936), (0.2446, 0.1013, 2.936), (0.1872, 0.1872, 2.936), (0.1013, 0.2446, 2.936), (-5.731e-07, 0.2647, 2.936), (-0.1013, 0.2446, 2.936), (-0.1872, 0.1872, 2.936), (-0.2446, 0.1013, 2.936), (-0.2367, -0.09803, 2.957), (-0.2562, 3.227e-08, 2.957), (-0.1811, -0.1811, 2.957), (-0.09803, -0.2367, 2.957), (-7.395e-07, -0.2562, 2.957), (0.09803, -0.2367, 2.957), (0.1811, -0.1811, 2.957), (0.2367, -0.09803, 2.957), (0.2562, -6.896e-08, 2.957), (0.2367, 0.09803, 2.957), (0.1811, 0.1811, 2.957), (0.09803, 0.2367, 2.957), (-5.732e-07, 0.2562, 2.957), (-0.09803, 0.2367, 2.957), (-0.1811, 0.1811, 2.957), (-0.2367, 0.09803, 2.957), (-0.2123, -0.08792, 2.981), (-0.2298, 3.212e-08, 2.981), (-0.1625, -0.1625, 2.981), (-0.08792, -0.2123, 2.981), (-7.253e-07, -0.2298, 2.981), (0.08792, -0.2123, 2.981), (0.1625, -0.1625, 2.981), (0.2123, -0.08792, 2.981), (0.2298, -5.868e-08, 2.981), (0.2123, 0.08792, 2.981), (0.1625, 0.1625, 2.981), (0.08792, 0.2123, 2.981), (-5.761e-07, 0.2298, 2.981), (-0.08792, 0.2123, 2.981), (-0.1625, 0.1625, 2.981), (-0.2123, 0.08792, 2.981), (-0.1581, -0.06547, 3.004), (-0.1711, 3.307e-08, 3.004), (-0.121, -0.121, 3.004), (-0.06547, -0.1581, 3.004), (-6.933e-07, -0.1711, 3.004), (0.06547, -0.1581, 3.004), (0.121, -0.121, 3.004), (0.1581, -0.06547, 3.004), (0.1711, -3.454e-08, 3.004), (0.1581, 0.06547, 3.004), (0.121, 0.121, 3.004), (0.06547, 0.1581, 3.004), (-5.823e-07, 0.1711, 3.004), (-0.06547, 0.1581, 3.004), (-0.121, 0.121, 3.004), (-0.1581, 0.06547, 3.004), (-0.0881, -0.03649, 3.026), (-0.09536, 3.307e-08, 3.026), (-0.06743, -0.06743, 3.026), (-0.03649, -0.0881, 3.026), (-6.864e-07, -0.09536, 3.026), (0.03649, -0.0881, 3.026), (0.06743, -0.06743, 3.026), (0.0881, -0.03649, 3.026), (0.09536, -4.618e-09, 3.026), (0.0881, 0.03649, 3.026), (0.06743, 0.06743, 3.026), (0.03649, 0.0881, 3.026), (-6.245e-07, 0.09536, 3.026), (-0.03649, 0.0881, 3.026), (-0.06743, 0.06743, 3.026), (-0.0881, 0.03649, 3.026), (-0.03346, -0.01386, 3.041), (-0.03622, 3.523e-08, 3.041), (-0.02561, -0.02561, 3.041), (-0.01386, -0.03346, 3.041), (-6.825e-07, -0.03622, 3.041), (0.01386, -0.03346, 3.041), (0.02561, -0.02561, 3.041), (0.03346, -0.01386, 3.041), (0.03622, 2.092e-08, 3.041), (0.03346, 0.01386, 3.041), (0.02561, 0.02561, 3.041), (0.01386, 0.03346, 3.041), (-6.59e-07, 0.03622, 3.041), (-0.01386, 0.03346, 3.041), (-0.02561, 0.02561, 3.041), (-0.03346, 0.01386, 3.041)], [], [(26, 25, 5, 4), (18, 17, 13, 12), (25, 24, 6, 5), (17, 16, 14, 13), (24, 23, 7, 6), (30, 31, 0, 15), (16, 30, 15, 14), (23, 22, 8, 7), (31, 29, 1, 0), (22, 21, 9, 8), (29, 28, 2, 1), (21, 20, 10, 9), (28, 27, 3, 2), (20, 19, 11, 10), (27, 26, 4, 3), (13, 14, 287, 286), (46, 47, 30, 16), (47, 32, 31, 30), (38, 39, 23, 24), (45, 46, 16, 17), (37, 38, 24, 25), (44, 45, 17, 18), (36, 37, 25, 26), (43, 44, 18, 19), (35, 36, 26, 27), (42, 43, 19, 20), (34, 35, 27, 28), (41, 42, 20, 21), (33, 34, 28, 29), (40, 41, 21, 22), (32, 33, 29, 31), (19, 18, 12, 11), (53, 52, 42, 41), (60, 59, 35, 34), (52, 51, 43, 42), (59, 58, 36, 35), (51, 50, 44, 43), (58, 57, 37, 36), (50, 49, 45, 44), (57, 56, 38, 37), (49, 48, 46, 45), (56, 55, 39, 38), (62, 63, 32, 47), (48, 62, 47, 46), (55, 54, 40, 39), (63, 61, 33, 32), (54, 53, 41, 40), (39, 40, 22, 23), (72, 73, 53, 54), (64, 65, 61, 63), (71, 72, 54, 55), (78, 79, 62, 48), (79, 64, 63, 62), (70, 71, 55, 56), (77, 78, 48, 49), (69, 70, 56, 57), (76, 77, 49, 50), (68, 69, 57, 58), (75, 76, 50, 51), (67, 68, 58, 59), (74, 75, 51, 52), (66, 67, 59, 60), (73, 74, 52, 53), (61, 60, 34, 33), (84, 83, 76, 75), (91, 90, 69, 68), (82, 83, 99, 98), (83, 82, 77, 76), (90, 89, 70, 69), (82, 81, 78, 77), (89, 88, 71, 70), (80, 95, 64, 79), (81, 80, 79, 78), (88, 87, 72, 71), (95, 94, 65, 64), (87, 86, 73, 72), (94, 93, 66, 65), (86, 85, 74, 73), (93, 92, 67, 66), (85, 84, 75, 74), (65, 66, 60, 61), (92, 91, 68, 67), (103, 104, 120, 119), (90, 91, 107, 106), (83, 84, 100, 99), (91, 92, 108, 107), (84, 85, 101, 100), (92, 93, 109, 108), (85, 86, 102, 101), (93, 94, 110, 109), (86, 87, 103, 102), (94, 95, 111, 110), (87, 88, 104, 103), (80, 81, 97, 96), (95, 80, 96, 111), (88, 89, 105, 104), (81, 82, 98, 97), (89, 90, 106, 105), (124, 125, 141, 140), (96, 97, 113, 112), (111, 96, 112, 127), (104, 105, 121, 120), (97, 98, 114, 113), (105, 106, 122, 121), (98, 99, 115, 114), (106, 107, 123, 122), (99, 100, 116, 115), (107, 108, 124, 123), (100, 101, 117, 116), (108, 109, 125, 124), (101, 102, 118, 117), (109, 110, 126, 125), (102, 103, 119, 118), (110, 111, 127, 126), (130, 131, 147, 146), (117, 118, 134, 133), (125, 126, 142, 141), (118, 119, 135, 134), (126, 127, 143, 142), (119, 120, 136, 135), (112, 113, 129, 128), (127, 112, 128, 143), (120, 121, 137, 136), (113, 114, 130, 129), (121, 122, 138, 137), (114, 115, 131, 130), (122, 123, 139, 138), (115, 116, 132, 131), (123, 124, 140, 139), (116, 117, 133, 132), (151, 152, 168, 167), (138, 139, 155, 154), (131, 132, 148, 147), (139, 140, 156, 155), (132, 133, 149, 148), (140, 141, 157, 156), (133, 134, 150, 149), (141, 142, 158, 157), (134, 135, 151, 150), (142, 143, 159, 158), (135, 136, 152, 151), (128, 129, 145, 144), (143, 128, 144, 159), (136, 137, 153, 152), (129, 130, 146, 145), (137, 138, 154, 153), (172, 173, 189, 188), (144, 145, 161, 160), (159, 144, 160, 175), (152, 153, 169, 168), (145, 146, 162, 161), (153, 154, 170, 169), (146, 147, 163, 162), (154, 155, 171, 170), (147, 148, 164, 163), (155, 156, 172, 171), (148, 149, 165, 164), (156, 157, 173, 172), (149, 150, 166, 165), (157, 158, 174, 173), (150, 151, 167, 166), (158, 159, 175, 174), (186, 187, 203, 202), (165, 166, 182, 181), (173, 174, 190, 189), (166, 167, 183, 182), (174, 175, 191, 190), (167, 168, 184, 183), (160, 161, 177, 176), (175, 160, 176, 191), (168, 169, 185, 184), (161, 162, 178, 177), (169, 170, 186, 185), (162, 163, 179, 178), (170, 171, 187, 186), (163, 164, 180, 179), (171, 172, 188, 187), (164, 165, 181, 180), (192, 193, 209, 208), (179, 180, 196, 195), (187, 188, 204, 203), (180, 181, 197, 196), (188, 189, 205, 204), (181, 182, 198, 197), (189, 190, 206, 205), (182, 183, 199, 198), (190, 191, 207, 206), (183, 184, 200, 199), (176, 177, 193, 192), (191, 176, 192, 207), (184, 185, 201, 200), (177, 178, 194, 193), (185, 186, 202, 201), (178, 179, 195, 194), (213, 214, 230, 229), (207, 192, 208, 223), (200, 201, 217, 216), (193, 194, 210, 209), (201, 202, 218, 217), (194, 195, 211, 210), (202, 203, 219, 218), (195, 196, 212, 211), (203, 204, 220, 219), (196, 197, 213, 212), (204, 205, 221, 220), (197, 198, 214, 213), (205, 206, 222, 221), (198, 199, 215, 214), (206, 207, 223, 222), (199, 200, 216, 215), (234, 235, 267, 266), (221, 222, 238, 237), (214, 215, 231, 230), (222, 223, 239, 238), (215, 216, 232, 231), (208, 209, 225, 224), (223, 208, 224, 239), (216, 217, 233, 232), (209, 210, 226, 225), (217, 218, 234, 233), (210, 211, 227, 226), (218, 219, 235, 234), (211, 212, 228, 227), (219, 220, 236, 235), (212, 213, 229, 228), (220, 221, 237, 236), (255, 240, 241, 242, 243, 244, 245, 246, 247, 248, 249, 250, 251, 252, 253, 254), (227, 228, 260, 259), (235, 236, 268, 267), (228, 229, 261, 260), (236, 237, 269, 268), (229, 230, 262, 261), (237, 238, 270, 269), (230, 231, 263, 262), (238, 239, 271, 270), (231, 232, 264, 263), (224, 225, 257, 256), (239, 224, 256, 271), (232, 233, 265, 264), (225, 226, 258, 257), (233, 234, 266, 265), (226, 227, 259, 258), (241, 240, 256, 257), (242, 241, 257, 258), (243, 242, 258, 259), (244, 243, 259, 260), (245, 244, 260, 261), (246, 245, 261, 262), (247, 246, 262, 263), (248, 247, 263, 264), (249, 248, 264, 265), (250, 249, 265, 266), (251, 250, 266, 267), (252, 251, 267, 268), (253, 252, 268, 269), (254, 253, 269, 270), (255, 254, 270, 271), (240, 255, 271, 256), (277, 278, 294, 293), (6, 7, 280, 279), (15, 0, 272, 273), (14, 15, 273, 287), (7, 8, 281, 280), (0, 1, 274, 272), (8, 9, 282, 281), (1, 2, 275, 274), (9, 10, 283, 282), (2, 3, 276, 275), (10, 11, 284, 283), (3, 4, 277, 276), (11, 12, 285, 284), (4, 5, 278, 277), (12, 13, 286, 285), (5, 6, 279, 278), (298, 299, 315, 314), (285, 286, 302, 301), (278, 279, 295, 294), (286, 287, 303, 302), (279, 280, 296, 295), (273, 272, 288, 289), (287, 273, 289, 303), (280, 281, 297, 296), (272, 274, 290, 288), (281, 282, 298, 297), (274, 275, 291, 290), (282, 283, 299, 298), (275, 276, 292, 291), (283, 284, 300, 299), (276, 277, 293, 292), (284, 285, 301, 300), (305, 304, 320, 321), (291, 292, 308, 307), (299, 300, 316, 315), (292, 293, 309, 308), (300, 301, 317, 316), (293, 294, 310, 309), (301, 302, 318, 317), (294, 295, 311, 310), (302, 303, 319, 318), (295, 296, 312, 311), (289, 288, 304, 305), (303, 289, 305, 319), (296, 297, 313, 312), (288, 290, 306, 304), (297, 298, 314, 313), (290, 291, 307, 306), (325, 326, 342, 341), (319, 305, 321, 335), (312, 313, 329, 328), (304, 306, 322, 320), (313, 314, 330, 329), (306, 307, 323, 322), (314, 315, 331, 330), (307, 308, 324, 323), (315, 316, 332, 331), (308, 309, 325, 324), (316, 317, 333, 332), (309, 310, 326, 325), (317, 318, 334, 333), (310, 311, 327, 326), (318, 319, 335, 334), (311, 312, 328, 327), (346, 347, 363, 362), (333, 334, 350, 349), (326, 327, 343, 342), (334, 335, 351, 350), (327, 328, 344, 343), (321, 320, 336, 337), (335, 321, 337, 351), (328, 329, 345, 344), (320, 322, 338, 336), (329, 330, 346, 345), (322, 323, 339, 338), (330, 331, 347, 346), (323, 324, 340, 339), (331, 332, 348, 347), (324, 325, 341, 340), (332, 333, 349, 348), (367, 353, 369, 383), (339, 340, 356, 355), (347, 348, 364, 363), (340, 341, 357, 356), (348, 349, 365, 364), (341, 342, 358, 357), (349, 350, 366, 365), (342, 343, 359, 358), (350, 351, 367, 366), (343, 344, 360, 359), (337, 336, 352, 353), (351, 337, 353, 367), (344, 345, 361, 360), (336, 338, 354, 352), (345, 346, 362, 361), (338, 339, 355, 354), (381, 382, 398, 397), (360, 361, 377, 376), (352, 354, 370, 368), (361, 362, 378, 377), (354, 355, 371, 370), (362, 363, 379, 378), (355, 356, 372, 371), (363, 364, 380, 379), (356, 357, 373, 372), (364, 365, 381, 380), (357, 358, 374, 373), (365, 366, 382, 381), (358, 359, 375, 374), (366, 367, 383, 382), (359, 360, 376, 375), (353, 352, 368, 369), (387, 388, 404, 403), (374, 375, 391, 390), (382, 383, 399, 398), (375, 376, 392, 391), (369, 368, 384, 385), (383, 369, 385, 399), (376, 377, 393, 392), (368, 370, 386, 384), (377, 378, 394, 393), (370, 371, 387, 386), (378, 379, 395, 394), (371, 372, 388, 387), (379, 380, 396, 395), (372, 373, 389, 388), (380, 381, 397, 396), (373, 374, 390, 389), (408, 409, 425, 424), (395, 396, 412, 411), (388, 389, 405, 404), (396, 397, 413, 412), (389, 390, 406, 405), (397, 398, 414, 413), (390, 391, 407, 406), (398, 399, 415, 414), (391, 392, 408, 407), (385, 384, 400, 401), (399, 385, 401, 415), (392, 393, 409, 408), (384, 386, 402, 400), (393, 394, 410, 409), (386, 387, 403, 402), (394, 395, 411, 410), (429, 430, 446, 445), (400, 402, 418, 416), (409, 410, 426, 425), (402, 403, 419, 418), (410, 411, 427, 426), (403, 404, 420, 419), (411, 412, 428, 427), (404, 405, 421, 420), (412, 413, 429, 428), (405, 406, 422, 421), (413, 414, 430, 429), (406, 407, 423, 422), (414, 415, 431, 430), (407, 408, 424, 423), (401, 400, 416, 417), (415, 401, 417, 431), (435, 436, 452, 451), (422, 423, 439, 438), (430, 431, 447, 446), (423, 424, 440, 439), (417, 416, 432, 433), (431, 417, 433, 447), (424, 425, 441, 440), (416, 418, 434, 432), (425, 426, 442, 441), (418, 419, 435, 434), (426, 427, 443, 442), (419, 420, 436, 435), (427, 428, 444, 443), (420, 421, 437, 436), (428, 429, 445, 444), (421, 422, 438, 437), (456, 457, 473, 472), (443, 444, 460, 459), (436, 437, 453, 452), (444, 445, 461, 460), (437, 438, 454, 453), (445, 446, 462, 461), (438, 439, 455, 454), (446, 447, 463, 462), (439, 440, 456, 455), (433, 432, 448, 449), (447, 433, 449, 463), (440, 441, 457, 456), (432, 434, 450, 448), (441, 442, 458, 457), (434, 435, 451, 450), (442, 443, 459, 458), (477, 478, 494, 493), (448, 450, 466, 464), (457, 458, 474, 473), (450, 451, 467, 466), (458, 459, 475, 474), (451, 452, 468, 467), (459, 460, 476, 475), (452, 453, 469, 468), (460, 461, 477, 476), (453, 454, 470, 469), (461, 462, 478, 477), (454, 455, 471, 470), (462, 463, 479, 478), (455, 456, 472, 471), (449, 448, 464, 465), (463, 449, 465, 479), (491, 492, 508, 507), (470, 471, 487, 486), (478, 479, 495, 494), (471, 472, 488, 487), (465, 464, 480, 481), (479, 465, 481, 495), (472, 473, 489, 488), (464, 466, 482, 480), (473, 474, 490, 489), (466, 467, 483, 482), (474, 475, 491, 490), (467, 468, 484, 483), (475, 476, 492, 491), (468, 469, 485, 484), (476, 477, 493, 492), (469, 470, 486, 485), (496, 498, 514, 512), (484, 485, 501, 500), (492, 493, 509, 508), (485, 486, 502, 501), (493, 494, 510, 509), (486, 487, 503, 502), (494, 495, 511, 510), (487, 488, 504, 503), (481, 480, 496, 497), (495, 481, 497, 511), (488, 489, 505, 504), (480, 482, 498, 496), (489, 490, 506, 505), (482, 483, 499, 498), (490, 491, 507, 506), (483, 484, 500, 499), (518, 519, 535, 534), (505, 506, 522, 521), (498, 499, 515, 514), (506, 507, 523, 522), (499, 500, 516, 515), (507, 508, 524, 523), (500, 501, 517, 516), (508, 509, 525, 524), (501, 502, 518, 517), (509, 510, 526, 525), (502, 503, 519, 518), (510, 511, 527, 526), (503, 504, 520, 519), (497, 496, 512, 513), (511, 497, 513, 527), (504, 505, 521, 520), (539, 540, 556, 555), (526, 527, 543, 542), (519, 520, 536, 535), (513, 512, 528, 529), (527, 513, 529, 543), (520, 521, 537, 536), (512, 514, 530, 528), (521, 522, 538, 537), (514, 515, 531, 530), (522, 523, 539, 538), (515, 516, 532, 531), (523, 524, 540, 539), (516, 517, 533, 532), (524, 525, 541, 540), (517, 518, 534, 533), (525, 526, 542, 541), (544, 546, 562, 560), (532, 533, 549, 548), (540, 541, 557, 556), (533, 534, 550, 549), (541, 542, 558, 557), (534, 535, 551, 550), (542, 543, 559, 558), (535, 536, 552, 551), (529, 528, 544, 545), (543, 529, 545, 559), (536, 537, 553, 552), (528, 530, 546, 544), (537, 538, 554, 553), (530, 531, 547, 546), (538, 539, 555, 554), (531, 532, 548, 547), (566, 567, 583, 582), (553, 554, 570, 569), (546, 547, 563, 562), (554, 555, 571, 570), (547, 548, 564, 563), (555, 556, 572, 571), (548, 549, 565, 564), (556, 557, 573, 572), (549, 550, 566, 565), (557, 558, 574, 573), (550, 551, 567, 566), (558, 559, 575, 574), (551, 552, 568, 567), (545, 544, 560, 561), (559, 545, 561, 575), (552, 553, 569, 568), (587, 588, 604, 603), (574, 575, 591, 590), (567, 568, 584, 583), (561, 560, 576, 577), (575, 561, 577, 591), (568, 569, 585, 584), (560, 562, 578, 576), (569, 570, 586, 585), (562, 563, 579, 578), (570, 571, 587, 586), (563, 564, 580, 579), (571, 572, 588, 587), (564, 565, 581, 580), (572, 573, 589, 588), (565, 566, 582, 581), (573, 574, 590, 589), (601, 602, 618, 617), (580, 581, 597, 596), (588, 589, 605, 604), (581, 582, 598, 597), (589, 590, 606, 605), (582, 583, 599, 598), (590, 591, 607, 606), (583, 584, 600, 599), (577, 576, 592, 593), (591, 577, 593, 607), (584, 585, 601, 600), (576, 578, 594, 592), (585, 586, 602, 601), (578, 579, 595, 594), (586, 587, 603, 602), (579, 580, 596, 595), (622, 623, 639, 638), (594, 595, 611, 610), (602, 603, 619, 618), (595, 596, 612, 611), (603, 604, 620, 619), (596, 597, 613, 612), (604, 605, 621, 620), (597, 598, 614, 613), (605, 606, 622, 621), (598, 599, 615, 614), (606, 607, 623, 622), (599, 600, 616, 615), (593, 592, 608, 609), (607, 593, 609, 623), (600, 601, 617, 616), (592, 594, 610, 608), (628, 629, 645, 644), (615, 616, 632, 631), (609, 608, 624, 625), (623, 609, 625, 639), (616, 617, 633, 632), (608, 610, 626, 624), (617, 618, 634, 633), (610, 611, 627, 626), (618, 619, 635, 634), (611, 612, 628, 627), (619, 620, 636, 635), (612, 613, 629, 628), (620, 621, 637, 636), (613, 614, 630, 629), (621, 622, 638, 637), (614, 615, 631, 630), (649, 650, 666, 665), (636, 637, 653, 652), (629, 630, 646, 645), (637, 638, 654, 653), (630, 631, 647, 646), (638, 639, 655, 654), (631, 632, 648, 647), (625, 624, 640, 641), (639, 625, 641, 655), (632, 633, 649, 648), (624, 626, 642, 640), (633, 634, 650, 649), (626, 627, 643, 642), (634, 635, 651, 650), (627, 628, 644, 643), (635, 636, 652, 651), (670, 671, 687, 686), (642, 643, 659, 658), (650, 651, 667, 666), (643, 644, 660, 659), (651, 652, 668, 667), (644, 645, 661, 660), (652, 653, 669, 668), (645, 646, 662, 661), (653, 654, 670, 669), (646, 647, 663, 662), (654, 655, 671, 670), (647, 648, 664, 663), (641, 640, 656, 657), (655, 641, 657, 671), (648, 649, 665, 664), (640, 642, 658, 656), (676, 677, 693, 692), (663, 664, 680, 679), (657, 656, 672, 673), (671, 657, 673, 687), (664, 665, 681, 680), (656, 658, 674, 672), (665, 666, 682, 681), (658, 659, 675, 674), (666, 667, 683, 682), (659, 660, 676, 675), (667, 668, 684, 683), (660, 661, 677, 676), (668, 669, 685, 684), (661, 662, 678, 677), (669, 670, 686, 685), (662, 663, 679, 678), (697, 698, 714, 713), (684, 685, 701, 700), (677, 678, 694, 693), (685, 686, 702, 701), (678, 679, 695, 694), (686, 687, 703, 702), (679, 680, 696, 695), (673, 672, 688, 689), (687, 673, 689, 703), (680, 681, 697, 696), (672, 674, 690, 688), (681, 682, 698, 697), (674, 675, 691, 690), (682, 683, 699, 698), (675, 676, 692, 691), (683, 684, 700, 699), (718, 719, 735, 734), (690, 691, 707, 706), (698, 699, 715, 714), (691, 692, 708, 707), (699, 700, 716, 715), (692, 693, 709, 708), (700, 701, 717, 716), (693, 694, 710, 709), (701, 702, 718, 717), (694, 695, 711, 710), (702, 703, 719, 718), (695, 696, 712, 711), (689, 688, 704, 705), (703, 689, 705, 719), (696, 697, 713, 712), (688, 690, 706, 704), (732, 733, 749, 748), (711, 712, 728, 727), (705, 704, 720, 721), (719, 705, 721, 735), (712, 713, 729, 728), (704, 706, 722, 720), (713, 714, 730, 729), (706, 707, 723, 722), (714, 715, 731, 730), (707, 708, 724, 723), (715, 716, 732, 731), (708, 709, 725, 724), (716, 717, 733, 732), (709, 710, 726, 725), (717, 718, 734, 733), (710, 711, 727, 726), (738, 739, 755, 754), (725, 726, 742, 741), (733, 734, 750, 749), (726, 727, 743, 742), (734, 735, 751, 750), (727, 728, 744, 743), (721, 720, 736, 737), (735, 721, 737, 751), (728, 729, 745, 744), (720, 722, 738, 736), (729, 730, 746, 745), (722, 723, 739, 738), (730, 731, 747, 746), (723, 724, 740, 739), (731, 732, 748, 747), (724, 725, 741, 740), (759, 760, 776, 775), (746, 747, 763, 762), (739, 740, 756, 755), (747, 748, 764, 763), (740, 741, 757, 756), (748, 749, 765, 764), (741, 742, 758, 757), (749, 750, 766, 765), (742, 743, 759, 758), (750, 751, 767, 766), (743, 744, 760, 759), (737, 736, 752, 753), (751, 737, 753, 767), (744, 745, 761, 760), (736, 738, 754, 752), (745, 746, 762, 761), (780, 781, 797, 796), (753, 752, 768, 769), (767, 753, 769, 783), (760, 761, 777, 776), (752, 754, 770, 768), (761, 762, 778, 777), (754, 755, 771, 770), (762, 763, 779, 778), (755, 756, 772, 771), (763, 764, 780, 779), (756, 757, 773, 772), (764, 765, 781, 780), (757, 758, 774, 773), (765, 766, 782, 781), (758, 759, 775, 774), (766, 767, 783, 782), (786, 787, 803, 802), (773, 774, 790, 789), (781, 782, 798, 797), (774, 775, 791, 790), (782, 783, 799, 798), (775, 776, 792, 791), (769, 768, 784, 785), (783, 769, 785, 799), (776, 777, 793, 792), (768, 770, 786, 784), (777, 778, 794, 793), (770, 771, 787, 786), (778, 779, 795, 794), (771, 772, 788, 787), (779, 780, 796, 795), (772, 773, 789, 788), (807, 808, 824, 823), (794, 795, 811, 810), (787, 788, 804, 803), (795, 796, 812, 811), (788, 789, 805, 804), (796, 797, 813, 812), (789, 790, 806, 805), (797, 798, 814, 813), (790, 791, 807, 806), (798, 799, 815, 814), (791, 792, 808, 807), (785, 784, 800, 801), (799, 785, 801, 815), (792, 793, 809, 808), (784, 786, 802, 800), (793, 794, 810, 809), (828, 829, 845, 844), (801, 800, 816, 817), (815, 801, 817, 831), (808, 809, 825, 824), (800, 802, 818, 816), (809, 810, 826, 825), (802, 803, 819, 818), (810, 811, 827, 826), (803, 804, 820, 819), (811, 812, 828, 827), (804, 805, 821, 820), (812, 813, 829, 828), (805, 806, 822, 821), (813, 814, 830, 829), (806, 807, 823, 822), (814, 815, 831, 830), (846, 847, 863, 862), (821, 822, 838, 837), (829, 830, 846, 845), (822, 823, 839, 838), (830, 831, 847, 846), (823, 824, 840, 839), (817, 816, 832, 833), (831, 817, 833, 847), (824, 825, 841, 840), (816, 818, 834, 832), (825, 826, 842, 841), (818, 819, 835, 834), (826, 827, 843, 842), (819, 820, 836, 835), (827, 828, 844, 843), (820, 821, 837, 836), (852, 853, 869, 868), (839, 840, 856, 855), (833, 832, 848, 849), (847, 833, 849, 863), (840, 841, 857, 856), (832, 834, 850, 848), (841, 842, 858, 857), (834, 835, 851, 850), (842, 843, 859, 858), (835, 836, 852, 851), (843, 844, 860, 859), (836, 837, 853, 852), (844, 845, 861, 860), (837, 838, 854, 853), (845, 846, 862, 861), (838, 839, 855, 854), (873, 874, 890, 889), (860, 861, 877, 876), (853, 854, 870, 869), (861, 862, 878, 877), (854, 855, 871, 870), (862, 863, 879, 878), (855, 856, 872, 871), (849, 848, 864, 865), (863, 849, 865, 879), (856, 857, 873, 872), (848, 850, 866, 864), (857, 858, 874, 873), (850, 851, 867, 866), (858, 859, 875, 874), (851, 852, 868, 867), (859, 860, 876, 875), (894, 895, 911, 910), (866, 867, 883, 882), (874, 875, 891, 890), (867, 868, 884, 883), (875, 876, 892, 891), (868, 869, 885, 884), (876, 877, 893, 892), (869, 870, 886, 885), (877, 878, 894, 893), (870, 871, 887, 886), (878, 879, 895, 894), (871, 872, 888, 887), (865, 864, 880, 881), (879, 865, 881, 895), (872, 873, 889, 888), (864, 866, 882, 880), (906, 907, 923, 922), (887, 888, 904, 903), (881, 880, 896, 897), (895, 881, 897, 911), (888, 889, 905, 904), (880, 882, 898, 896), (889, 890, 906, 905), (882, 883, 899, 898), (890, 891, 907, 906), (883, 884, 900, 899), (891, 892, 908, 907), (884, 885, 901, 900), (892, 893, 909, 908), (885, 886, 902, 901), (893, 894, 910, 909), (886, 887, 903, 902), (927, 913, 929, 943), (899, 900, 916, 915), (907, 908, 924, 923), (900, 901, 917, 916), (908, 909, 925, 924), (901, 902, 918, 917), (909, 910, 926, 925), (902, 903, 919, 918), (910, 911, 927, 926), (903, 904, 920, 919), (897, 896, 912, 913), (911, 897, 913, 927), (904, 905, 921, 920), (896, 898, 914, 912), (905, 906, 922, 921), (898, 899, 915, 914), (941, 942, 958, 957), (920, 921, 937, 936), (912, 914, 930, 928), (921, 922, 938, 937), (914, 915, 931, 930), (922, 923, 939, 938), (915, 916, 932, 931), (923, 924, 940, 939), (916, 917, 933, 932), (924, 925, 941, 940), (917, 918, 934, 933), (925, 926, 942, 941), (918, 919, 935, 934), (926, 927, 943, 942), (919, 920, 936, 935), (913, 912, 928, 929), (947, 948, 964, 963), (934, 935, 951, 950), (942, 943, 959, 958), (935, 936, 952, 951), (929, 928, 944, 945), (943, 929, 945, 959), (936, 937, 953, 952), (928, 930, 946, 944), (937, 938, 954, 953), (930, 931, 947, 946), (938, 939, 955, 954), (931, 932, 948, 947), (939, 940, 956, 955), (932, 933, 949, 948), (940, 941, 957, 956), (933, 934, 950, 949), (968, 969, 985, 984), (955, 956, 972, 971), (948, 949, 965, 964), (956, 957, 973, 972), (949, 950, 966, 965), (957, 958, 974, 973), (950, 951, 967, 966), (958, 959, 975, 974), (951, 952, 968, 967), (945, 944, 960, 961), (959, 945, 961, 975), (952, 953, 969, 968), (944, 946, 962, 960), (953, 954, 970, 969), (946, 947, 963, 962), (954, 955, 971, 970), (989, 990, 1006, 1005), (960, 962, 978, 976), (969, 970, 986, 985), (962, 963, 979, 978), (970, 971, 987, 986), (963, 964, 980, 979), (971, 972, 988, 987), (964, 965, 981, 980), (972, 973, 989, 988), (965, 966, 982, 981), (973, 974, 990, 989), (966, 967, 983, 982), (974, 975, 991, 990), (967, 968, 984, 983), (961, 960, 976, 977), (975, 961, 977, 991), (995, 996, 1012, 1011), (982, 983, 999, 998), (990, 991, 1007, 1006), (983, 984, 1000, 999), (977, 976, 992, 993), (991, 977, 993, 1007), (984, 985, 1001, 1000), (976, 978, 994, 992), (985, 986, 1002, 1001), (978, 979, 995, 994), (986, 987, 1003, 1002), (979, 980, 996, 995), (987, 988, 1004, 1003), (980, 981, 997, 996), (988, 989, 1005, 1004), (981, 982, 998, 997), (1016, 1017, 1033, 1032), (1003, 1004, 1020, 1019), (996, 997, 1013, 1012), (1004, 1005, 1021, 1020), (997, 998, 1014, 1013), (1005, 1006, 1022, 1021), (998, 999, 1015, 1014), (1006, 1007, 1023, 1022), (999, 1000, 1016, 1015), (993, 992, 1008, 1009), (1007, 993, 1009, 1023), (1000, 1001, 1017, 1016), (992, 994, 1010, 1008), (1001, 1002, 1018, 1017), (994, 995, 1011, 1010), (1002, 1003, 1019, 1018), (1037, 1038, 1054, 1053), (1008, 1010, 1026, 1024), (1017, 1018, 1034, 1033), (1010, 1011, 1027, 1026), (1018, 1019, 1035, 1034), (1011, 1012, 1028, 1027), (1019, 1020, 1036, 1035), (1012, 1013, 1029, 1028), (1020, 1021, 1037, 1036), (1013, 1014, 1030, 1029), (1021, 1022, 1038, 1037), (1014, 1015, 1031, 1030), (1022, 1023, 1039, 1038), (1015, 1016, 1032, 1031), (1009, 1008, 1024, 1025), (1023, 1009, 1025, 1039), (1051, 1052, 1068, 1067), (1030, 1031, 1047, 1046), (1038, 1039, 1055, 1054), (1031, 1032, 1048, 1047), (1025, 1024, 1040, 1041), (1039, 1025, 1041, 1055), (1032, 1033, 1049, 1048), (1024, 1026, 1042, 1040), (1033, 1034, 1050, 1049), (1026, 1027, 1043, 1042), (1034, 1035, 1051, 1050), (1027, 1028, 1044, 1043), (1035, 1036, 1052, 1051), (1028, 1029, 1045, 1044), (1036, 1037, 1053, 1052), (1029, 1030, 1046, 1045), (1056, 1058, 1074, 1072), (1044, 1045, 1061, 1060), (1052, 1053, 1069, 1068), (1045, 1046, 1062, 1061), (1053, 1054, 1070, 1069), (1046, 1047, 1063, 1062), (1054, 1055, 1071, 1070), (1047, 1048, 1064, 1063), (1041, 1040, 1056, 1057), (1055, 1041, 1057, 1071), (1048, 1049, 1065, 1064), (1040, 1042, 1058, 1056), (1049, 1050, 1066, 1065), (1042, 1043, 1059, 1058), (1050, 1051, 1067, 1066), (1043, 1044, 1060, 1059), (1078, 1079, 1095, 1094), (1065, 1066, 1082, 1081), (1058, 1059, 1075, 1074), (1066, 1067, 1083, 1082), (1059, 1060, 1076, 1075), (1067, 1068, 1084, 1083), (1060, 1061, 1077, 1076), (1068, 1069, 1085, 1084), (1061, 1062, 1078, 1077), (1069, 1070, 1086, 1085), (1062, 1063, 1079, 1078), (1070, 1071, 1087, 1086), (1063, 1064, 1080, 1079), (1057, 1056, 1072, 1073), (1071, 1057, 1073, 1087), (1064, 1065, 1081, 1080), (1099, 1100, 1116, 1115), (1086, 1087, 1103, 1102), (1079, 1080, 1096, 1095), (1073, 1072, 1088, 1089), (1087, 1073, 1089, 1103), (1080, 1081, 1097, 1096), (1072, 1074, 1090, 1088), (1081, 1082, 1098, 1097), (1074, 1075, 1091, 1090), (1082, 1083, 1099, 1098), (1075, 1076, 1092, 1091), (1083, 1084, 1100, 1099), (1076, 1077, 1093, 1092), (1084, 1085, 1101, 1100), (1077, 1078, 1094, 1093), (1085, 1086, 1102, 1101), (1104, 1106, 1122, 1120), (1092, 1093, 1109, 1108), (1100, 1101, 1117, 1116), (1093, 1094, 1110, 1109), (1101, 1102, 1118, 1117), (1094, 1095, 1111, 1110), (1102, 1103, 1119, 1118), (1095, 1096, 1112, 1111), (1089, 1088, 1104, 1105), (1103, 1089, 1105, 1119), (1096, 1097, 1113, 1112), (1088, 1090, 1106, 1104), (1097, 1098, 1114, 1113), (1090, 1091, 1107, 1106), (1098, 1099, 1115, 1114), (1091, 1092, 1108, 1107), (1126, 1127, 1143, 1142), (1113, 1114, 1130, 1129), (1106, 1107, 1123, 1122), (1114, 1115, 1131, 1130), (1107, 1108, 1124, 1123), (1115, 1116, 1132, 1131), (1108, 1109, 1125, 1124), (1116, 1117, 1133, 1132), (1109, 1110, 1126, 1125), (1117, 1118, 1134, 1133), (1110, 1111, 1127, 1126), (1118, 1119, 1135, 1134), (1111, 1112, 1128, 1127), (1105, 1104, 1120, 1121), (1119, 1105, 1121, 1135), (1112, 1113, 1129, 1128), (1147, 1148, 1164, 1163), (1134, 1135, 1151, 1150), (1127, 1128, 1144, 1143), (1121, 1120, 1136, 1137), (1135, 1121, 1137, 1151), (1128, 1129, 1145, 1144), (1120, 1122, 1138, 1136), (1129, 1130, 1146, 1145), (1122, 1123, 1139, 1138), (1130, 1131, 1147, 1146), (1123, 1124, 1140, 1139), (1131, 1132, 1148, 1147), (1124, 1125, 1141, 1140), (1132, 1133, 1149, 1148), (1125, 1126, 1142, 1141), (1133, 1134, 1150, 1149), (1161, 1162, 1178, 1177), (1140, 1141, 1157, 1156), (1148, 1149, 1165, 1164), (1141, 1142, 1158, 1157), (1149, 1150, 1166, 1165), (1142, 1143, 1159, 1158), (1150, 1151, 1167, 1166), (1143, 1144, 1160, 1159), (1137, 1136, 1152, 1153), (1151, 1137, 1153, 1167), (1144, 1145, 1161, 1160), (1136, 1138, 1154, 1152), (1145, 1146, 1162, 1161), (1138, 1139, 1155, 1154), (1146, 1147, 1163, 1162), (1139, 1140, 1156, 1155), (1182, 1183, 1199, 1198), (1154, 1155, 1171, 1170), (1162, 1163, 1179, 1178), (1155, 1156, 1172, 1171), (1163, 1164, 1180, 1179), (1156, 1157, 1173, 1172), (1164, 1165, 1181, 1180), (1157, 1158, 1174, 1173), (1165, 1166, 1182, 1181), (1158, 1159, 1175, 1174), (1166, 1167, 1183, 1182), (1159, 1160, 1176, 1175), (1153, 1152, 1168, 1169), (1167, 1153, 1169, 1183), (1160, 1161, 1177, 1176), (1152, 1154, 1170, 1168), (1188, 1189, 1205, 1204), (1175, 1176, 1192, 1191), (1169, 1168, 1184, 1185), (1183, 1169, 1185, 1199), (1176, 1177, 1193, 1192), (1168, 1170, 1186, 1184), (1177, 1178, 1194, 1193), (1170, 1171, 1187, 1186), (1178, 1179, 1195, 1194), (1171, 1172, 1188, 1187), (1179, 1180, 1196, 1195), (1172, 1173, 1189, 1188), (1180, 1181, 1197, 1196), (1173, 1174, 1190, 1189), (1181, 1182, 1198, 1197), (1174, 1175, 1191, 1190), (1209, 1210, 1226, 1225), (1196, 1197, 1213, 1212), (1189, 1190, 1206, 1205), (1197, 1198, 1214, 1213), (1190, 1191, 1207, 1206), (1198, 1199, 1215, 1214), (1191, 1192, 1208, 1207), (1185, 1184, 1200, 1201), (1199, 1185, 1201, 1215), (1192, 1193, 1209, 1208), (1184, 1186, 1202, 1200), (1193, 1194, 1210, 1209), (1186, 1187, 1203, 1202), (1194, 1195, 1211, 1210), (1187, 1188, 1204, 1203), (1195, 1196, 1212, 1211), (1230, 1231, 1247, 1246), (1202, 1203, 1219, 1218), (1210, 1211, 1227, 1226), (1203, 1204, 1220, 1219), (1211, 1212, 1228, 1227), (1204, 1205, 1221, 1220), (1212, 1213, 1229, 1228), (1205, 1206, 1222, 1221), (1213, 1214, 1230, 1229), (1206, 1207, 1223, 1222), (1214, 1215, 1231, 1230), (1207, 1208, 1224, 1223), (1201, 1200, 1216, 1217), (1215, 1201, 1217, 1231), (1208, 1209, 1225, 1224), (1200, 1202, 1218, 1216), (1236, 1237, 1253, 1252), (1223, 1224, 1240, 1239), (1217, 1216, 1232, 1233), (1231, 1217, 1233, 1247), (1224, 1225, 1241, 1240), (1216, 1218, 1234, 1232), (1225, 1226, 1242, 1241), (1218, 1219, 1235, 1234), (1226, 1227, 1243, 1242), (1219, 1220, 1236, 1235), (1227, 1228, 1244, 1243), (1220, 1221, 1237, 1236), (1228, 1229, 1245, 1244), (1221, 1222, 1238, 1237), (1229, 1230, 1246, 1245), (1222, 1223, 1239, 1238), (1257, 1258, 1274, 1273), (1244, 1245, 1261, 1260), (1237, 1238, 1254, 1253), (1245, 1246, 1262, 1261), (1238, 1239, 1255, 1254), (1246, 1247, 1263, 1262), (1239, 1240, 1256, 1255), (1233, 1232, 1248, 1249), (1247, 1233, 1249, 1263), (1240, 1241, 1257, 1256), (1232, 1234, 1250, 1248), (1241, 1242, 1258, 1257), (1234, 1235, 1251, 1250), (1242, 1243, 1259, 1258), (1235, 1236, 1252, 1251), (1243, 1244, 1260, 1259), (1278, 1279, 1295, 1294), (1250, 1251, 1267, 1266), (1258, 1259, 1275, 1274), (1251, 1252, 1268, 1267), (1259, 1260, 1276, 1275), (1252, 1253, 1269, 1268), (1260, 1261, 1277, 1276), (1253, 1254, 1270, 1269), (1261, 1262, 1278, 1277), (1254, 1255, 1271, 1270), (1262, 1263, 1279, 1278), (1255, 1256, 1272, 1271), (1249, 1248, 1264, 1265), (1263, 1249, 1265, 1279), (1256, 1257, 1273, 1272), (1248, 1250, 1266, 1264), (1292, 1293, 1309, 1308), (1271, 1272, 1288, 1287), (1265, 1264, 1280, 1281), (1279, 1265, 1281, 1295), (1272, 1273, 1289, 1288), (1264, 1266, 1282, 1280), (1273, 1274, 1290, 1289), (1266, 1267, 1283, 1282), (1274, 1275, 1291, 1290), (1267, 1268, 1284, 1283), (1275, 1276, 1292, 1291), (1268, 1269, 1285, 1284), (1276, 1277, 1293, 1292), (1269, 1270, 1286, 1285), (1277, 1278, 1294, 1293), (1270, 1271, 1287, 1286), (1298, 1299, 1315, 1314), (1285, 1286, 1302, 1301), (1293, 1294, 1310, 1309), (1286, 1287, 1303, 1302), (1294, 1295, 1311, 1310), (1287, 1288, 1304, 1303), (1281, 1280, 1296, 1297), (1295, 1281, 1297, 1311), (1288, 1289, 1305, 1304), (1280, 1282, 1298, 1296), (1289, 1290, 1306, 1305), (1282, 1283, 1299, 1298), (1290, 1291, 1307, 1306), (1283, 1284, 1300, 1299), (1291, 1292, 1308, 1307), (1284, 1285, 1301, 1300), (1319, 1320, 1336, 1335), (1306, 1307, 1323, 1322), (1299, 1300, 1316, 1315), (1307, 1308, 1324, 1323), (1300, 1301, 1317, 1316), (1308, 1309, 1325, 1324), (1301, 1302, 1318, 1317), (1309, 1310, 1326, 1325), (1302, 1303, 1319, 1318), (1310, 1311, 1327, 1326), (1303, 1304, 1320, 1319), (1297, 1296, 1312, 1313), (1311, 1297, 1313, 1327), (1304, 1305, 1321, 1320), (1296, 1298, 1314, 1312), (1305, 1306, 1322, 1321), (1340, 1341, 1357, 1356), (1313, 1312, 1328, 1329), (1327, 1313, 1329, 1343), (1320, 1321, 1337, 1336), (1312, 1314, 1330, 1328), (1321, 1322, 1338, 1337), (1314, 1315, 1331, 1330), (1322, 1323, 1339, 1338), (1315, 1316, 1332, 1331), (1323, 1324, 1340, 1339), (1316, 1317, 1333, 1332), (1324, 1325, 1341, 1340), (1317, 1318, 1334, 1333), (1325, 1326, 1342, 1341), (1318, 1319, 1335, 1334), (1326, 1327, 1343, 1342), (1346, 1347, 1363, 1362), (1333, 1334, 1350, 1349), (1341, 1342, 1358, 1357), (1334, 1335, 1351, 1350), (1342, 1343, 1359, 1358), (1335, 1336, 1352, 1351), (1329, 1328, 1344, 1345), (1343, 1329, 1345, 1359), (1336, 1337, 1353, 1352), (1328, 1330, 1346, 1344), (1337, 1338, 1354, 1353), (1330, 1331, 1347, 1346), (1338, 1339, 1355, 1354), (1331, 1332, 1348, 1347), (1339, 1340, 1356, 1355), (1332, 1333, 1349, 1348), (1367, 1368, 1384, 1383), (1354, 1355, 1371, 1370), (1347, 1348, 1364, 1363), (1355, 1356, 1372, 1371), (1348, 1349, 1365, 1364), (1356, 1357, 1373, 1372), (1349, 1350, 1366, 1365), (1357, 1358, 1374, 1373), (1350, 1351, 1367, 1366), (1358, 1359, 1375, 1374), (1351, 1352, 1368, 1367), (1345, 1344, 1360, 1361), (1359, 1345, 1361, 1375), (1352, 1353, 1369, 1368), (1344, 1346, 1362, 1360), (1353, 1354, 1370, 1369), (1388, 1389, 1405, 1404), (1361, 1360, 1376, 1377), (1375, 1361, 1377, 1391), (1368, 1369, 1385, 1384), (1360, 1362, 1378, 1376), (1369, 1370, 1386, 1385), (1362, 1363, 1379, 1378), (1370, 1371, 1387, 1386), (1363, 1364, 1380, 1379), (1371, 1372, 1388, 1387), (1364, 1365, 1381, 1380), (1372, 1373, 1389, 1388), (1365, 1366, 1382, 1381), (1373, 1374, 1390, 1389), (1366, 1367, 1383, 1382), (1374, 1375, 1391, 1390), (1402, 1403, 1419, 1418), (1381, 1382, 1398, 1397), (1389, 1390, 1406, 1405), (1382, 1383, 1399, 1398), (1390, 1391, 1407, 1406), (1383, 1384, 1400, 1399), (1377, 1376, 1392, 1393), (1391, 1377, 1393, 1407), (1384, 1385, 1401, 1400), (1376, 1378, 1394, 1392), (1385, 1386, 1402, 1401), (1378, 1379, 1395, 1394), (1386, 1387, 1403, 1402), (1379, 1380, 1396, 1395), (1387, 1388, 1404, 1403), (1380, 1381, 1397, 1396), (1409, 1408, 1424, 1425), (1395, 1396, 1412, 1411), (1403, 1404, 1420, 1419), (1396, 1397, 1413, 1412), (1404, 1405, 1421, 1420), (1397, 1398, 1414, 1413), (1405, 1406, 1422, 1421), (1398, 1399, 1415, 1414), (1406, 1407, 1423, 1422), (1399, 1400, 1416, 1415), (1393, 1392, 1408, 1409), (1407, 1393, 1409, 1423), (1400, 1401, 1417, 1416), (1392, 1394, 1410, 1408), (1401, 1402, 1418, 1417), (1394, 1395, 1411, 1410), (1429, 1430, 1446, 1445), (1423, 1409, 1425, 1439), (1416, 1417, 1433, 1432), (1408, 1410, 1426, 1424), (1417, 1418, 1434, 1433), (1410, 1411, 1427, 1426), (1418, 1419, 1435, 1434), (1411, 1412, 1428, 1427), (1419, 1420, 1436, 1435), (1412, 1413, 1429, 1428), (1420, 1421, 1437, 1436), (1413, 1414, 1430, 1429), (1421, 1422, 1438, 1437), (1414, 1415, 1431, 1430), (1422, 1423, 1439, 1438), (1415, 1416, 1432, 1431), (1450, 1451, 1467, 1466), (1437, 1438, 1454, 1453), (1430, 1431, 1447, 1446), (1438, 1439, 1455, 1454), (1431, 1432, 1448, 1447), (1425, 1424, 1440, 1441), (1439, 1425, 1441, 1455), (1432, 1433, 1449, 1448), (1424, 1426, 1442, 1440), (1433, 1434, 1450, 1449), (1426, 1427, 1443, 1442), (1434, 1435, 1451, 1450), (1427, 1428, 1444, 1443), (1435, 1436, 1452, 1451), (1428, 1429, 1445, 1444), (1436, 1437, 1453, 1452), (1457, 1456, 1472, 1473), (1443, 1444, 1460, 1459), (1451, 1452, 1468, 1467), (1444, 1445, 1461, 1460), (1452, 1453, 1469, 1468), (1445, 1446, 1462, 1461), (1453, 1454, 1470, 1469), (1446, 1447, 1463, 1462), (1454, 1455, 1471, 1470), (1447, 1448, 1464, 1463), (1441, 1440, 1456, 1457), (1455, 1441, 1457, 1471), (1448, 1449, 1465, 1464), (1440, 1442, 1458, 1456), (1449, 1450, 1466, 1465), (1442, 1443, 1459, 1458), (1477, 1478, 1494, 1493), (1471, 1457, 1473, 1487), (1464, 1465, 1481, 1480), (1456, 1458, 1474, 1472), (1465, 1466, 1482, 1481), (1458, 1459, 1475, 1474), (1466, 1467, 1483, 1482), (1459, 1460, 1476, 1475), (1467, 1468, 1484, 1483), (1460, 1461, 1477, 1476), (1468, 1469, 1485, 1484), (1461, 1462, 1478, 1477), (1469, 1470, 1486, 1485), (1462, 1463, 1479, 1478), (1470, 1471, 1487, 1486), (1463, 1464, 1480, 1479), (1498, 1499, 1515, 1514), (1485, 1486, 1502, 1501), (1478, 1479, 1495, 1494), (1486, 1487, 1503, 1502), (1479, 1480, 1496, 1495), (1473, 1472, 1488, 1489), (1487, 1473, 1489, 1503), (1480, 1481, 1497, 1496), (1472, 1474, 1490, 1488), (1481, 1482, 1498, 1497), (1474, 1475, 1491, 1490), (1482, 1483, 1499, 1498), (1475, 1476, 1492, 1491), (1483, 1484, 1500, 1499), (1476, 1477, 1493, 1492), (1484, 1485, 1501, 1500), (1519, 1505, 1521, 1535), (1491, 1492, 1508, 1507), (1499, 1500, 1516, 1515), (1492, 1493, 1509, 1508), (1500, 1501, 1517, 1516), (1493, 1494, 1510, 1509), (1501, 1502, 1518, 1517), (1494, 1495, 1511, 1510), (1502, 1503, 1519, 1518), (1495, 1496, 1512, 1511), (1489, 1488, 1504, 1505), (1503, 1489, 1505, 1519), (1496, 1497, 1513, 1512), (1488, 1490, 1506, 1504), (1497, 1498, 1514, 1513), (1490, 1491, 1507, 1506), (1533, 1534, 1550, 1549), (1512, 1513, 1529, 1528), (1504, 1506, 1522, 1520), (1513, 1514, 1530, 1529), (1506, 1507, 1523, 1522), (1514, 1515, 1531, 1530), (1507, 1508, 1524, 1523), (1515, 1516, 1532, 1531), (1508, 1509, 1525, 1524), (1516, 1517, 1533, 1532), (1509, 1510, 1526, 1525), (1517, 1518, 1534, 1533), (1510, 1511, 1527, 1526), (1518, 1519, 1535, 1534), (1511, 1512, 1528, 1527), (1505, 1504, 1520, 1521), (1539, 1540, 1556, 1555), (1526, 1527, 1543, 1542), (1534, 1535, 1551, 1550), (1527, 1528, 1544, 1543), (1521, 1520, 1536, 1537), (1535, 1521, 1537, 1551), (1528, 1529, 1545, 1544), (1520, 1522, 1538, 1536), (1529, 1530, 1546, 1545), (1522, 1523, 1539, 1538), (1530, 1531, 1547, 1546), (1523, 1524, 1540, 1539), (1531, 1532, 1548, 1547), (1524, 1525, 1541, 1540), (1532, 1533, 1549, 1548), (1525, 1526, 1542, 1541), (1560, 1561, 1577, 1576), (1547, 1548, 1564, 1563), (1540, 1541, 1557, 1556), (1548, 1549, 1565, 1564), (1541, 1542, 1558, 1557), (1549, 1550, 1566, 1565), (1542, 1543, 1559, 1558), (1550, 1551, 1567, 1566), (1543, 1544, 1560, 1559), (1537, 1536, 1552, 1553), (1551, 1537, 1553, 1567), (1544, 1545, 1561, 1560), (1536, 1538, 1554, 1552), (1545, 1546, 1562, 1561), (1538, 1539, 1555, 1554), (1546, 1547, 1563, 1562), (1581, 1582, 1598, 1597), (1552, 1554, 1570, 1568), (1561, 1562, 1578, 1577), (1554, 1555, 1571, 1570), (1562, 1563, 1579, 1578), (1555, 1556, 1572, 1571), (1563, 1564, 1580, 1579), (1556, 1557, 1573, 1572), (1564, 1565, 1581, 1580), (1557, 1558, 1574, 1573), (1565, 1566, 1582, 1581), (1558, 1559, 1575, 1574), (1566, 1567, 1583, 1582), (1559, 1560, 1576, 1575), (1553, 1552, 1568, 1569), (1567, 1553, 1569, 1583), (1585, 1584, 1586, 1587, 1588, 1589, 1590, 1591, 1592, 1593, 1594, 1595, 1596, 1597, 1598, 1599), (1574, 1575, 1591, 1590), (1582, 1583, 1599, 1598), (1575, 1576, 1592, 1591), (1569, 1568, 1584, 1585), (1583, 1569, 1585, 1599), (1576, 1577, 1593, 1592), (1568, 1570, 1586, 1584), (1577, 1578, 1594, 1593), (1570, 1571, 1587, 1586), (1578, 1579, 1595, 1594), (1571, 1572, 1588, 1587), (1579, 1580, 1596, 1595), (1572, 1573, 1589, 1588), (1580, 1581, 1597, 1596), (1573, 1574, 1590, 1589)])
me_sphere.polygons.foreach_set('use_smooth', [True] * 1586)
me_sphere.use_remesh_preserve_volume = False
me_sphere.use_remesh_preserve_attributes = False
me_sphere.use_mirror_vertex_groups = False
me_sphere.update()

# ---- objects
ob_sphere = bpy.data.objects.new('Sphere', me_sphere)
ob_lamp = bpy.data.objects.new('Lamp', light_lamp)
ob_camera = bpy.data.objects.new('Camera', cam_camera)

# ---- transforms, parenting, visibility, modifiers, constraints
ob_sphere.location = (0.0, 0.0, 4.364)
ob_sphere.lineart.crease_threshold = 0.0
_m = ob_sphere.modifiers.new('Subsurf', 'SUBSURF')
_m.uv_smooth = 'PRESERVE_CORNERS'
_m.quality = 2
_m.levels = 2
_m.show_only_control_edges = False
ob_lamp.location = (4.076, 1.005, 5.904)
ob_lamp.rotation_euler = (0.6503, 0.05522, 1.866)
ob_lamp.lock_rotations_4d = False
ob_lamp.empty_display_type = 'ARROWS'
ob_lamp.color = (0.0, 0.0, 0.0, 0.0)
ob_lamp.lineart.crease_threshold = 0.0
ob_camera.location = (7.481, -6.508, 5.344)
ob_camera.rotation_euler = (1.109, 0.01082, 0.8149)
ob_camera.lock_rotations_4d = False
ob_camera.empty_display_type = 'ARROWS'
ob_camera.color = (0.0, 0.0, 0.0, 0.0)
ob_camera.display_type = 'WIRE'
ob_camera.lineart.crease_threshold = 0.0

# ---- collection membership
col_collection_1.objects.link(ob_sphere)
col_collection_1.objects.link(ob_lamp)
col_collection_1.objects.link(ob_camera)

# ---- scene / render settings (as saved in the file)
scene.camera = ob_camera
scene.frame_start = 1; scene.frame_end = 250; scene.frame_set(1)
scene.render.engine = 'BLENDER_EEVEE_NEXT'
scene.render.resolution_percentage = 50
scene.render.dither_intensity = 0.0
scene.cycles.use_denoising = False
scene.cycles.samples = 10
scene.cycles.sampling_pattern = 'TABULATED_SOBOL'
scene.cycles.light_sampling_threshold = 0.0
scene.cycles.use_adaptive_sampling = False
scene.cycles.use_light_tree = False
scene.cycles.blur_glossy = 0.0
scene.cycles.pixel_filter_type = 'GAUSSIAN'
scene.cycles.sample_clamp_indirect = 0.0
scene.view_settings.view_transform = 'Standard'
bpy.context.view_layer.update()
